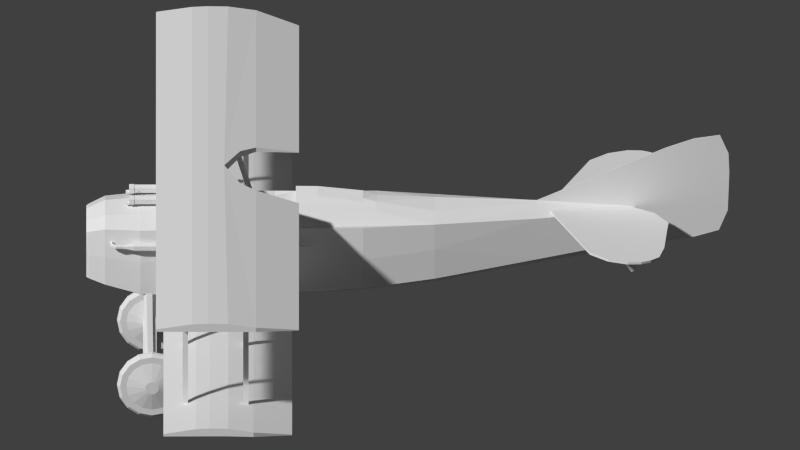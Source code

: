 # Source: SpadXIII.blend  (saved by Blender 2.78.0; exported with 4.5.12 LTS)
import bpy
from mathutils import Matrix  # noqa: F401  (used for matrix-valued properties, if any)

bpy.ops.wm.read_factory_settings(use_empty=True)
scene = bpy.context.scene
scene.name = 'Scene'

# ---- collections
col_collection_1 = bpy.data.collections.new('Collection 1'); scene.collection.children.link(col_collection_1)

# ---- materials (node trees are filled in below, after node groups)
mat_material = bpy.data.materials.new('Material')
mat_material.alpha_threshold = 0.0
mat_material.use_transparent_shadow = False
mat_material.roughness = 0.5

# ---- material node trees

# ---- world
world_world = bpy.data.worlds.new('World'); scene.world = world_world
world_world.color = (0.05088, 0.05088, 0.05088)
world_world.use_sun_shadow = False
world_world.sun_shadow_jitter_overblur = 0.0
world_world.cycles.sampling_method = 'NONE'
world_world.cycles.sample_map_resolution = 256

# ---- cameras
cam_camera = bpy.data.cameras.new('Camera')
cam_camera.type = 'ORTHO'
cam_camera.clip_end = 100.0
cam_camera.lens = 35.0
cam_camera.sensor_width = 32.0
cam_camera.sensor_height = 18.0
cam_camera.ortho_scale = 9.7
cam_camera.display_size = 2.0
cam_camera.dof.focus_distance = 0.0
cam_camera.dof.aperture_fstop = 128.0
cam_camera.dof.aperture_blades = 6

# ---- meshes
me_circle_002 = bpy.data.meshes.new('Circle.002')
me_circle_002.from_pydata([(0.0, 1.0, 0.04209), (0.0, -1.0, 0.04209), (0.5, -0.866, 0.04209), (0.866, -0.685, 0.04209), (0.8861, -4.441e-07, 0.04209), (0.866, 0.685, 0.04209), (0.5, 0.866, 0.04209), (0.0, 1.0, 1.032), (0.0, -1.0, 1.032), (0.5, -0.866, 1.032), (0.866, -0.685, 1.032), (0.8861, -5.189e-07, 1.032), (0.866, 0.685, 1.032), (0.5, 0.866, 1.032), (6.278e-09, 0.9766, 1.809), (0.0, -0.9536, 1.809), (0.5, -0.8243, 1.809), (0.866, -0.6496, 1.809), (0.8861, 0.01148, 1.809), (0.866, 0.6726, 1.809), (0.5, 0.8473, 1.809), (0.0, 0.9139, 2.479), (-1.17e-07, -0.7685, 2.479), (0.4358, -0.6558, 2.479), (0.7548, -0.5035, 2.479), (0.7723, 0.0727, 2.479), (0.7548, 0.6489, 2.479), (0.4358, 0.8012, 2.479), (2.11e-08, 0.7654, 2.785), (-8.968e-08, -0.6506, 2.785), (0.3668, -0.5558, 2.785), (0.6353, -0.4276, 2.785), (0.65, 0.05739, 2.785), (0.6353, 0.5424, 2.785), (0.3668, 0.6706, 2.785), (2.189e-08, 0.7288, 2.835), (-8.375e-08, -0.6216, 2.835), (0.3498, -0.5312, 2.835), (0.6059, -0.409, 2.835), (0.6199, 0.05357, 2.835), (0.6059, 0.5161, 2.835), (0.3498, 0.6383, 2.835), (2.573e-08, 0.6837, 2.791), (-7.285e-08, -0.5765, 2.791), (0.3264, -0.4921, 2.791), (0.5654, -0.3781, 2.791), (0.5785, 0.05357, 2.791), (0.5654, 0.4852, 2.791), (0.3264, 0.5992, 2.791), (0.0, 1.017, -1.136), (0.0, -0.943, -1.136), (0.4811, -0.7998, -1.136), (0.8332, -0.6062, -1.136), (0.8525, 0.008298, -1.136), (0.8332, 0.6802, -1.136), (0.4811, 0.8738, -1.136), (0.0, -0.9177, -1.542), (0.4816, -0.7763, -1.542), (0.8341, -0.5852, -1.542), (0.8534, 0.01978, -1.542), (0.8341, 0.6822, -1.542), (0.4816, 0.8732, -1.542), (0.0, -0.8687, -2.41), (0.4634, -0.7359, -2.41), (0.8082, -0.5565, -2.41), (0.827, 0.04592, -2.41), (0.8082, 0.7058, -2.41), (0.4634, 0.8852, -2.41), (0.0, 0.9752, -3.765), (0.0, -0.7303, -3.765), (0.3789, -0.605, -3.765), (0.6619, -0.4231, -3.765), (0.6773, 0.183, -3.765), (0.6619, 0.7066, -3.765), (0.3789, 0.8609, -3.765), (0.0, 0.7919, -7.575), (0.0, -0.05116, -7.575), (0.0247, -0.0383, -7.575), (0.02993, 0.08161, -7.575), (0.03075, 0.3704, -7.575), (0.02993, 0.6591, -7.575), (0.02603, 0.7354, -7.575), (0.4481, 0.8855, -2.656), (0.0, 1.022, -2.656), (0.7817, 0.7109, -2.656), (0.7999, 0.04592, -2.656), (0.7817, -0.5394, -2.656), (0.4481, -0.7142, -2.656), (0.0, -0.8437, -2.656), (0.196, 0.7962, -5.729), (0.0, 0.9113, -5.729), (0.3408, 0.6821, -5.729), (0.3487, 0.2796, -5.729), (0.3408, -0.1629, -5.729), (0.196, -0.2904, -5.729), (0.0, -0.3802, -5.729), (0.236, 0.9743, 0.04209), (0.09592, 0.9743, 1.032), (0.09592, 0.9518, 1.809), (0.0836, 0.8923, 2.479), (0.07037, 0.7472, 2.785), (0.0671, 0.7114, 2.835), (0.06262, 0.6675, 2.791), (0.2478, 0.9895, -1.136), (0.2479, 0.9875, -1.542), (0.2444, 0.9925, -2.41), (0.07269, 0.9532, -3.765), (0.01211, 0.7811, -7.575), (0.2415, 0.9961, -2.656), (0.03759, 0.8892, -5.729), (0.005917, 0.5747, -8.676), (0.005917, 0.9855, -8.679), (0.005917, 1.396, -8.682), (0.005917, 1.807, -8.685), (0.005917, 2.2, -8.688), (0.0, 2.2, -8.688), (0.005917, 0.1457, -8.673), (0.0, 0.1457, -8.673), (0.0, 0.06771, -8.143), (0.0, 2.009, -8.153), (0.005917, 2.009, -8.153), (0.005917, 0.06771, -8.143), (0.0, -0.126, -5.67), (0.0, 0.8943, -5.667), (0.005917, -0.126, -5.67), (0.005917, 0.8943, -5.667), (0.005917, 2.272, -9.172), (0.005917, 0.2894, -9.151), (0.005917, 1.548, -7.107), (0.005917, -0.1124, -7.11), (0.0, 2.272, -9.172), (0.0, 0.2894, -9.151), (0.0, 1.548, -7.107), (0.0, -0.1124, -7.11), (0.0, 0.7355, -5.963), (0.0, 0.7807, -5.963), (0.7362, 0.7355, -8.198), (0.7362, 0.7807, -8.198), (0.2023, 0.7355, -5.963), (0.2023, 0.7807, -5.963), (2.278, 0.7355, -8.023), (2.278, 0.7807, -8.023), (0.0, 0.7807, -6.746), (0.0, 0.7355, -6.746), (2.069, 0.7807, -6.704), (2.069, 0.7355, -6.704), (0.0, 0.7807, -7.051), (2.382, 0.7355, -7.051), (0.0, 0.7355, -7.051), (2.382, 0.7807, -7.051), (0.0, 0.7807, -7.42), (2.512, 0.7355, -7.42), (0.0, 0.7355, -7.42), (2.512, 0.7807, -7.42), (0.3019, 0.7807, -7.928), (2.422, 0.7355, -7.862), (0.3019, 0.7355, -7.928), (2.422, 0.7807, -7.862), (0.06159, 0.7355, -7.567), (2.503, 0.7807, -7.683), (0.06159, 0.7807, -7.567), (2.503, 0.7355, -7.683), (1.114, 0.7807, -8.167), (1.492, 0.7807, -8.142), (1.867, 0.7807, -8.116), (1.867, 0.7355, -8.116), (1.492, 0.7355, -8.142), (1.114, 0.7355, -8.167), (0.1493, 0.7807, -5.963), (0.09874, 0.7807, -5.963), (0.04816, 0.7807, -5.963), (0.04816, 0.7355, -5.963), (0.09874, 0.7355, -5.963), (0.1493, 0.7355, -5.963), (1.527, 0.7807, -6.715), (1.01, 0.7807, -6.725), (0.4925, 0.7807, -6.736), (0.4925, 0.7355, -6.736), (1.01, 0.7355, -6.725), (1.527, 0.7355, -6.715), (1.758, 0.7807, -7.051), (1.163, 0.7807, -7.051), (0.5672, 0.7807, -7.051), (0.5672, 0.7355, -7.051), (1.163, 0.7355, -7.051), (1.758, 0.7355, -7.051), (1.854, 0.7807, -7.42), (1.226, 0.7807, -7.42), (0.5981, 0.7807, -7.42), (0.5981, 0.7355, -7.42), (1.226, 0.7355, -7.42), (1.854, 0.7355, -7.42), (1.867, 0.7807, -7.879), (1.337, 0.7807, -7.896), (0.8067, 0.7807, -7.913), (0.8067, 0.7355, -7.913), (1.337, 0.7355, -7.896), (1.867, 0.7355, -7.879), (0.6428, 0.7355, -7.595), (1.253, 0.7355, -7.624), (1.863, 0.7355, -7.653), (1.863, 0.7807, -7.653), (1.253, 0.7807, -7.624), (0.6428, 0.7807, -7.595), (0.0, 1.638, -8.151), (0.0, 1.249, -8.149), (0.0, 0.8612, -8.147), (0.0, 0.473, -8.145), (0.005917, 1.638, -8.151), (0.005917, 1.249, -8.149), (0.005917, 0.8612, -8.147), (0.005917, 0.473, -8.145), (0.0, 1.807, -8.685), (0.0, 1.396, -8.682), (0.0, 0.9855, -8.679), (0.0, 0.5747, -8.676), (0.005917, 1.893, -9.333), (0.005917, 1.496, -9.349), (0.005917, 1.1, -9.344), (0.005917, 0.7033, -9.32), (0.0, 1.893, -9.333), (0.0, 1.496, -9.349), (0.0, 1.1, -9.344), (0.0, 0.7033, -9.32), (0.0, 0.2259, -7.109), (0.0, 0.5602, -7.109), (0.0, 0.8945, -7.108), (0.0, 1.229, -7.107), (0.005917, 1.229, -7.107), (0.005917, 0.8945, -7.108), (0.005917, 0.5602, -7.109), (0.005917, 0.2259, -7.109), (0.0, 0.087, -5.669), (0.0, 0.2911, -5.669), (0.0, 0.4951, -5.668), (0.0, 0.6992, -5.667), (0.005917, 0.6992, -5.667), (0.005917, 0.4951, -5.668), (0.005917, 0.2911, -5.669), (0.005917, 0.087, -5.669), (0.0, -0.5254, -7.593), (0.0, -0.5859, -7.487), (0.01313, -0.5818, -7.494), (0.02686, -0.5708, -7.514), (0.03499, -0.5556, -7.54), (0.02686, -0.5405, -7.566), (0.01313, -0.5295, -7.586), (0.0, 0.2165, -7.137), (0.0, 0.1362, -6.997), (0.02312, 0.1416, -7.007), (0.04416, 0.1563, -7.032), (0.05497, 0.1764, -7.067), (0.04416, 0.1965, -7.102), (0.02312, 0.2112, -7.128), (0.002733, -0.587, -7.539), (0.0, -0.5877, -7.538), (0.007748, -0.5839, -7.544), (0.0101, -0.5795, -7.552), (0.007748, -0.5751, -7.559), (0.002733, -0.5719, -7.565), (0.0, -0.5712, -7.566), (0.0, 1.208, -1.135), (0.0, 1.205, -1.541), (0.0, 1.114, -2.41), (0.0, 1.024, -2.655), (0.1695, 1.084, -1.135), (0.1696, 1.082, -1.541), (0.1661, 1.029, -2.41), (0.1632, 1.006, -2.655), (0.4874, 0.8798, -0.7435), (0.4937, 0.8773, -0.3507), (0.2179, -0.6635, 1.374), (0.2179, -0.7124, 1.374), (0.8441, 0.6838, -0.7435), (0.8551, 0.6854, -0.3507), (0.8637, 0.005532, -0.7435), (0.8749, 0.002766, -0.3507), (0.8441, -0.6325, -0.7435), (0.8551, -0.6588, -0.3507), (0.4874, -0.8219, -0.7435), (0.4937, -0.8439, -0.3507), (0.0, -0.962, -0.7435), (0.0, -0.981, -0.3507), (0.2966, 0.866, -0.3507), (0.3211, 0.8609, -0.7435), (0.0, 0.4322, -0.7491), (0.0, 0.5615, -1.142), (0.0, 0.5444, 0.03655), (0.1991, 0.5187, 0.03655), (0.2109, 0.534, -1.142), (0.2841, 0.4053, -0.7491), (0.0, 0.4265, -0.3563), (0.2596, 0.4104, -0.3563), (0.2179, -0.8252, -1.064), (0.2179, -0.8111, -1.064), (7.112, -0.7124, 1.374), (7.112, -0.6635, 1.374), (6.818, -0.8252, -1.064), (6.818, -0.8111, -1.064), (0.2179, -0.56, 0.7587), (0.2179, -0.5518, 0.1439), (0.2179, -0.63, -0.3332), (0.2179, -0.7208, -0.3332), (0.2179, -0.7089, 0.1439), (0.2179, -0.7088, 0.7587), (7.112, -0.63, -0.3332), (7.112, -0.5518, 0.1439), (7.112, -0.56, 0.7587), (7.112, -0.7088, 0.7587), (7.112, -0.7089, 0.1439), (7.112, -0.7208, -0.3332), (0.2179, -0.5459, 0.4906), (0.2179, -0.7082, 0.4906), (7.112, -0.5459, 0.4906), (7.112, -0.7082, 0.4906), (0.0, 1.527, 1.516), (0.0, 1.479, 1.516), (1.145, 1.366, -1.194), (1.145, 1.38, -1.194), (7.112, 1.479, 1.516), (7.112, 1.527, 1.516), (6.818, 1.366, -1.194), (6.818, 1.38, -1.194), (0.0, 1.631, 0.8323), (0.0, 1.639, 0.2216), (0.964, 1.561, -0.3813), (0.964, 1.47, -0.3813), (0.0, 1.482, 0.2216), (0.0, 1.482, 0.8323), (7.112, 1.561, -0.3813), (7.112, 1.639, 0.149), (7.112, 1.631, 0.8323), (7.112, 1.482, 0.8323), (7.112, 1.482, 0.149), (7.112, 1.47, -0.3813), (0.0, 1.645, 0.5343), (0.0, 1.483, 0.5343), (7.112, 1.645, 0.5343), (7.112, 1.483, 0.5343), (5.832, -0.6393, 1.009), (5.832, 1.54, 1.009), (5.832, -0.6393, 0.9074), (5.832, 1.54, 0.9074), (5.892, -0.6393, 1.009), (5.892, 1.54, 1.009), (5.892, -0.6393, 0.9074), (5.892, 1.54, 0.9074), (5.832, -0.6393, -0.1387), (5.832, 1.54, -0.1387), (5.832, -0.6393, -0.2404), (5.832, 1.54, -0.2404), (5.892, -0.6393, -0.1387), (5.892, 1.54, -0.1387), (5.892, -0.6393, -0.2404), (5.892, 1.54, -0.2404), (3.188, -0.6393, 1.009), (3.188, 1.54, 1.009), (3.188, -0.6393, 0.9074), (3.188, 1.54, 0.9074), (3.248, -0.6393, 1.009), (3.248, 1.54, 1.009), (3.248, -0.6393, 0.9074), (3.248, 1.54, 0.9074), (3.188, -0.6393, -0.1387), (3.188, 1.54, -0.1387), (3.188, -0.6393, -0.2404), (3.188, 1.54, -0.2404), (3.248, -0.6393, -0.1387), (3.248, 1.54, -0.1387), (3.248, -0.6393, -0.2404), (3.248, 1.54, -0.2404), (0.7517, 0.67, 0.9061), (0.7517, 1.54, 1.169), (0.7517, 0.67, 0.8045), (0.7517, 1.54, 1.068), (0.8118, 0.67, 0.9061), (0.8118, 1.54, 1.169), (0.8118, 0.67, 0.8045), (0.8118, 1.54, 1.068), (0.7517, 0.67, -0.2391), (0.7517, 1.54, 0.02416), (0.7517, 0.67, -0.3408), (0.7517, 1.54, -0.0775), (0.8118, 0.67, -0.2391), (0.8118, 1.54, 0.02416), (0.8118, 0.67, -0.3408), (0.8118, 1.54, -0.0775), (0.7517, 1.54, 1.187), (0.7517, 0.67, 1.45), (0.7517, 1.54, 1.085), (0.7517, 0.67, 1.348), (0.8118, 1.54, 1.187), (0.8118, 0.67, 1.45), (0.8118, 1.54, 1.085), (0.8118, 0.67, 1.348), (1.277, -2.231, 1.514), (1.227, -2.245, 1.564), (1.227, -2.245, 1.663), (1.277, -2.231, 1.713), (1.327, -2.216, 1.663), (1.327, -2.216, 1.564), (0.7245, -0.3409, 1.533), (0.6744, -0.3554, 1.588), (0.6744, -0.3554, 1.7), (0.7245, -0.3409, 1.755), (0.7746, -0.3264, 1.7), (0.7746, -0.3264, 1.588), (1.294, -2.316, 1.455), (1.244, -2.295, 1.502), (1.244, -2.23, 1.577), (1.294, -2.187, 1.606), (1.344, -2.208, 1.559), (1.344, -2.273, 1.483), (0.7773, -0.622, -0.003229), (0.7271, -0.5968, 0.04841), (0.7271, -0.5245, 0.1328), (0.7773, -0.4773, 0.1656), (0.8274, -0.5025, 0.1139), (0.8274, -0.5748, 0.02953), (1.39, -2.267, 1.762), (1.39, -2.416, 1.676), (1.39, -2.416, 1.504), (1.39, -2.267, 1.417), (1.39, -2.117, 1.504), (1.39, -2.117, 1.676), (0.0, -2.267, 1.762), (0.0, -2.416, 1.676), (0.0, -2.416, 1.504), (0.0, -2.267, 1.417), (0.0, -2.117, 1.504), (0.0, -2.117, 1.676), (1.418, -2.267, 2.254), (1.418, -2.521, 2.203), (1.418, -2.736, 2.059), (1.418, -2.88, 1.844), (1.418, -2.93, 1.59), (1.418, -2.88, 1.336), (1.418, -2.736, 1.121), (1.418, -2.521, 0.9767), (1.418, -2.267, 0.9262), (1.418, -2.013, 0.9767), (1.418, -1.797, 1.121), (1.418, -1.653, 1.336), (1.418, -1.603, 1.59), (1.418, -1.653, 1.844), (1.418, -1.797, 2.059), (1.418, -2.013, 2.203), (1.489, -2.267, 2.254), (1.489, -2.521, 2.203), (1.489, -2.736, 2.059), (1.489, -2.88, 1.844), (1.489, -2.93, 1.59), (1.489, -2.88, 1.336), (1.489, -2.736, 1.121), (1.489, -2.521, 0.9767), (1.489, -2.267, 0.9262), (1.489, -2.013, 0.9767), (1.489, -1.797, 1.121), (1.489, -1.653, 1.336), (1.489, -1.603, 1.59), (1.489, -1.653, 1.844), (1.489, -1.797, 2.059), (1.489, -2.013, 2.203), (1.418, -2.521, 2.203), (1.418, -2.267, 2.254), (1.418, -2.736, 2.059), (1.418, -2.88, 1.844), (1.418, -2.93, 1.59), (1.418, -2.88, 1.336), (1.418, -2.736, 1.121), (1.418, -2.521, 0.9767), (1.418, -2.267, 0.9262), (1.418, -2.013, 0.9767), (1.418, -1.797, 1.121), (1.418, -1.653, 1.336), (1.418, -1.603, 1.59), (1.418, -1.653, 1.844), (1.418, -1.797, 2.059), (1.418, -2.013, 2.203), (1.489, -2.521, 2.203), (1.489, -2.267, 2.254), (1.489, -2.736, 2.059), (1.489, -2.88, 1.844), (1.489, -2.93, 1.59), (1.489, -2.88, 1.336), (1.489, -2.736, 1.121), (1.489, -2.521, 0.9767), (1.489, -2.267, 0.9262), (1.489, -2.013, 0.9767), (1.489, -1.797, 1.121), (1.489, -1.653, 1.336), (1.489, -1.603, 1.59), (1.489, -1.653, 1.844), (1.489, -1.797, 2.059), (1.489, -2.013, 2.203), (1.368, -2.498, 2.149), (1.368, -2.267, 2.196), (1.368, -2.695, 2.018), (1.368, -2.826, 1.822), (1.368, -2.872, 1.59), (1.368, -2.826, 1.358), (1.368, -2.695, 1.162), (1.368, -2.498, 1.03), (1.368, -2.267, 0.9842), (1.368, -2.035, 1.03), (1.368, -1.838, 1.162), (1.368, -1.707, 1.358), (1.368, -1.661, 1.59), (1.368, -1.707, 1.822), (1.368, -1.838, 2.018), (1.368, -2.035, 2.149), (1.538, -2.498, 2.149), (1.538, -2.267, 2.196), (1.538, -2.695, 2.018), (1.538, -2.826, 1.822), (1.538, -2.872, 1.59), (1.538, -2.826, 1.358), (1.538, -2.695, 1.162), (1.538, -2.498, 1.03), (1.538, -2.267, 0.9842), (1.538, -2.035, 1.03), (1.538, -1.838, 1.162), (1.538, -1.707, 1.358), (1.538, -1.661, 1.59), (1.538, -1.707, 1.822), (1.538, -1.838, 2.018), (1.538, -2.035, 2.149), (1.368, -2.452, 2.039), (1.368, -2.267, 2.076), (1.368, -2.61, 1.934), (1.368, -2.716, 1.776), (1.368, -2.752, 1.59), (1.368, -2.716, 1.404), (1.368, -2.61, 1.246), (1.368, -2.452, 1.141), (1.368, -2.267, 1.104), (1.368, -2.081, 1.141), (1.368, -1.923, 1.246), (1.368, -1.818, 1.404), (1.368, -1.781, 1.59), (1.368, -1.818, 1.776), (1.368, -1.923, 1.934), (1.368, -2.081, 2.039), (1.538, -2.452, 2.039), (1.538, -2.267, 2.076), (1.538, -2.61, 1.934), (1.538, -2.716, 1.776), (1.538, -2.752, 1.59), (1.538, -2.716, 1.404), (1.538, -2.61, 1.246), (1.538, -2.452, 1.141), (1.538, -2.267, 1.104), (1.538, -2.081, 1.141), (1.538, -1.923, 1.246), (1.538, -1.818, 1.404), (1.538, -1.781, 1.59), (1.538, -1.818, 1.776), (1.538, -1.923, 1.934), (1.538, -2.081, 2.039), (1.279, -2.315, 1.708), (1.279, -2.267, 1.717), (1.279, -2.357, 1.68), (1.279, -2.384, 1.639), (1.279, -2.394, 1.59), (1.279, -2.384, 1.541), (1.279, -2.357, 1.5), (1.279, -2.315, 1.472), (1.279, -2.267, 1.462), (1.279, -2.218, 1.472), (1.279, -2.176, 1.5), (1.279, -2.149, 1.541), (1.279, -2.139, 1.59), (1.279, -2.149, 1.639), (1.279, -2.176, 1.68), (1.279, -2.218, 1.708), (1.627, -2.315, 1.708), (1.627, -2.267, 1.717), (1.627, -2.357, 1.68), (1.627, -2.384, 1.639), (1.627, -2.394, 1.59), (1.627, -2.384, 1.541), (1.627, -2.357, 1.5), (1.627, -2.315, 1.472), (1.627, -2.267, 1.462), (1.627, -2.218, 1.472), (1.627, -2.176, 1.5), (1.627, -2.149, 1.541), (1.627, -2.139, 1.59), (1.627, -2.149, 1.639), (1.627, -2.176, 1.68), (1.627, -2.218, 1.708), (0.9572, 0.2937, 1.93), (1.031, 0.3363, 1.93), (1.031, 0.4213, 1.93), (0.9572, 0.4638, 1.93), (0.8836, 0.4213, 1.93), (0.8836, 0.3363, 1.93), (0.9572, 0.2937, -0.9517), (1.031, 0.3363, -0.9517), (1.031, 0.4213, -0.9517), (0.9572, 0.4638, -0.9517), (0.8836, 0.4213, -0.9517), (0.8836, 0.3363, -0.9517), (0.9572, 0.3544, -1.412), (0.9783, 0.3666, -1.412), (0.9783, 0.3909, -1.412), (0.9572, 0.4031, -1.412), (0.9362, 0.3909, -1.412), (0.9362, 0.3666, -1.412), (0.9572, 0.3373, 2.124), (0.9932, 0.358, 2.124), (0.9932, 0.3995, 2.124), (0.9572, 0.4203, 2.124), (0.9213, 0.3995, 2.124), (0.9213, 0.358, 2.124), (0.9572, 0.3373, 2.275), (0.9922, 0.358, 2.284), (0.9922, 0.3995, 2.284), (0.9572, 0.4203, 2.275), (0.9223, 0.3995, 2.267), (0.9223, 0.358, 2.267), (0.9092, 0.3373, 2.347), (0.9279, 0.358, 2.377), (0.9279, 0.3995, 2.377), (0.9092, 0.4203, 2.347), (0.8906, 0.3995, 2.316), (0.8906, 0.358, 2.316), (0.7391, 0.3373, 2.351), (0.7412, 0.358, 2.387), (0.7412, 0.3995, 2.387), (0.7391, 0.4203, 2.351), (0.737, 0.3995, 2.315), (0.737, 0.358, 2.315), (0.2523, 0.9394, 1.925), (0.3302, 0.9844, 1.925), (0.3302, 1.074, 1.925), (0.2523, 1.119, 1.925), (0.1745, 1.074, 1.925), (0.1745, 0.9844, 1.925), (0.2523, 0.9394, 1.091), (0.3302, 0.9844, 1.091), (0.3302, 1.074, 1.091), (0.2523, 1.119, 1.091), (0.1745, 1.074, 1.091), (0.1745, 0.9844, 1.091), (0.2523, 0.921, 1.056), (0.3461, 0.9752, 1.056), (0.3461, 1.083, 1.056), (0.2523, 1.138, 1.056), (0.1586, 1.083, 1.056), (0.1586, 0.9752, 1.056), (0.2523, 0.921, 0.7477), (0.3461, 0.9752, 0.7477), (0.3461, 1.083, 0.7477), (0.2523, 1.138, 0.7477), (0.1586, 1.083, 0.7477), (0.1586, 0.9752, 0.7477), (0.2523, 0.9597, 0.7215), (0.3126, 0.9945, 0.7215), (0.3126, 1.064, 0.7215), (0.2523, 1.099, 0.7215), (0.192, 1.064, 0.7215), (0.192, 0.9945, 0.7215), (0.2523, 0.9597, 0.2981), (0.3126, 0.9945, 0.2981), (0.3126, 1.064, 0.2981), (0.2523, 1.099, 0.2981), (0.192, 1.064, 0.2981), (0.192, 0.9945, 0.2981), (0.2523, 1.008, 1.958), (0.2183, 0.9886, 1.958), (0.2183, 0.9494, 1.958), (0.2523, 0.9297, 1.958), (0.2864, 0.9494, 1.958), (0.2864, 0.9886, 1.958), (0.2523, 1.008, 2.083), (0.2183, 0.9886, 2.083), (0.2183, 0.9494, 2.083), (0.2523, 0.9297, 2.083), (0.2864, 0.9494, 2.083), (0.2864, 0.9886, 2.083), (0.2523, 1.0, 2.088), (0.2253, 0.9846, 2.088), (0.2253, 0.9534, 2.088), (0.2523, 0.9377, 2.088), (0.2794, 0.9534, 2.088), (0.2794, 0.9846, 2.088), (0.2523, 0.9971, 1.984), (0.228, 0.9831, 1.984), (0.228, 0.9549, 1.984), (0.2523, 0.9409, 1.984), (0.2767, 0.9549, 1.984), (0.2767, 0.9831, 1.984), (0.2523, 0.9296, 1.929), (0.3387, 0.9794, 1.929), (0.3387, 1.079, 1.929), (0.2523, 1.129, 1.929), (0.166, 1.079, 1.929), (0.166, 0.9794, 1.929), (0.2523, 0.9296, 2.024), (0.3387, 0.9794, 2.024), (0.3387, 1.079, 2.024), (0.2523, 1.129, 2.024), (0.166, 1.079, 2.024), (0.166, 0.9794, 2.024), (0.7174, 1.6, -0.07986), (0.7174, 1.476, -0.07986), (7.112, 1.6, -0.1162), (7.112, 1.476, -0.1162), (0.3179, 1.169, -0.09004), (0.3188, 0.7601, 0.04546), (0.3257, 1.174, -0.07269), (0.3266, 0.7659, 0.06281), (0.2996, 1.171, -0.08261), (0.3005, 0.7625, 0.05289), (0.3074, 1.177, -0.06525), (0.3083, 0.7683, 0.07025), (0.3146, 1.184, -0.09353), (0.3225, 1.189, -0.07617), (0.2992, 1.176, -0.0839), (0.307, 1.181, -0.06655), (0.3045, 1.196, -0.09141), (0.3077, 1.201, -0.07188), (0.299, 1.177, -0.08514), (0.299, 1.184, -0.06626), (0.2609, 1.216, -0.06645), (0.2609, 1.222, -0.04757), (0.2571, 1.197, -0.06032), (0.2571, 1.203, -0.04144), (0.1809, 1.233, -0.03832), (0.1809, 1.24, -0.01944), (0.1799, 1.215, -0.03208), (0.1799, 1.221, -0.0132), (0.09102, 1.241, -0.02235), (0.09102, 1.247, -0.003468), (0.09119, 1.222, -0.0161), (0.09119, 1.228, 0.002779), (0.0, 1.243, -0.01551), (0.0, 1.249, 0.003375), (0.0, 1.224, -0.009261), (0.0, 1.23, 0.009622), (0.0, 1.184, 1.976), (0.0, 1.011, 1.976), (0.04361, 1.023, 1.976), (0.0752, 1.054, 1.976), (0.08676, 1.098, 1.976), (0.0752, 1.141, 1.976), (0.04361, 1.172, 1.976), (0.0, 1.179, 1.976), (0.0, 1.016, 1.976), (0.04113, 1.027, 1.976), (0.07091, 1.057, 1.976), (0.08181, 1.098, 1.976), (0.07091, 1.138, 1.976), (0.04113, 1.168, 1.976), (0.0, 1.184, 1.982), (0.0, 1.011, 1.982), (0.04361, 1.023, 1.982), (0.0752, 1.054, 1.982), (0.08676, 1.098, 1.982), (0.0752, 1.141, 1.982), (0.04361, 1.172, 1.982), (0.0, 1.179, 1.982), (0.0, 1.016, 1.982), (0.04113, 1.027, 1.982), (0.07091, 1.057, 1.982), (0.08181, 1.098, 1.982), (0.07091, 1.138, 1.982), (0.04113, 1.168, 1.982), (0.0, 1.087, 1.98), (0.005732, 1.088, 1.98), (0.009599, 1.092, 1.98), (0.01101, 1.098, 1.98), (0.009599, 1.103, 1.98), (0.005732, 1.107, 1.98), (0.0, 1.108, 1.98), (0.004159, 1.091, 1.98), (0.0, 1.09, 1.98), (0.006875, 1.094, 1.98), (0.007869, 1.098, 1.98), (0.006875, 1.101, 1.98), (0.004159, 1.104, 1.98), (0.0, 1.105, 1.98), (0.0, 1.087, 1.977), (0.005732, 1.088, 1.977), (0.009599, 1.092, 1.977), (0.01101, 1.098, 1.977), (0.009599, 1.103, 1.977), (0.005732, 1.107, 1.977), (0.0, 1.108, 1.977), (0.004159, 1.091, 1.977), (0.0, 1.09, 1.977), (0.006875, 1.094, 1.977), (0.007869, 1.098, 1.977), (0.006875, 1.101, 1.977), (0.004159, 1.104, 1.977), (0.0, 1.105, 1.977), (0.0, 1.089, 1.98), (0.08286, 1.1, 1.978), (0.08286, 1.096, 1.978), (0.08286, 1.1, 1.98), (0.08286, 1.096, 1.98), (0.00909, 1.1, 1.978), (0.00909, 1.096, 1.978), (0.00909, 1.1, 1.98), (0.00909, 1.096, 1.98), (0.002462, 1.089, 1.98), (0.0, 1.089, 1.978), (0.002462, 1.089, 1.978), (0.0, 0.9447, 1.98), (0.002462, 0.9447, 1.98), (0.0, 0.9447, 1.978), (0.002462, 0.9447, 1.978), (0.0, 1.18, 1.98), (0.002462, 1.18, 1.98), (0.0, 1.18, 1.978), (0.002462, 1.18, 1.978), (0.0, 1.107, 1.98), (0.002462, 1.107, 1.98), (0.0, 1.107, 1.978), (0.002462, 1.107, 1.978)], [], [(96, 97, 13, 6), (6, 13, 12, 5), (5, 12, 11, 4), (4, 11, 10, 3), (3, 10, 9, 2), (2, 9, 8, 1), (97, 98, 20, 13), (13, 20, 19, 12), (12, 19, 18, 11), (11, 18, 17, 10), (10, 17, 16, 9), (9, 16, 15, 8), (98, 99, 27, 20), (20, 27, 26, 19), (19, 26, 25, 18), (18, 25, 24, 17), (17, 24, 23, 16), (16, 23, 22, 15), (99, 100, 34, 27), (27, 34, 33, 26), (26, 33, 32, 25), (25, 32, 31, 24), (24, 31, 30, 23), (23, 30, 29, 22), (100, 101, 41, 34), (34, 41, 40, 33), (33, 40, 39, 32), (32, 39, 38, 31), (31, 38, 37, 30), (30, 37, 36, 29), (101, 102, 48, 41), (41, 48, 47, 40), (40, 47, 46, 39), (39, 46, 45, 38), (38, 45, 44, 37), (37, 44, 43, 36), (44, 45, 46, 47, 48, 102, 42, 43), (103, 289, 290, 284), (273, 54, 55, 269), (275, 53, 54, 273), (277, 52, 53, 275), (279, 51, 52, 277), (281, 50, 51, 279), (108, 268, 267, 105), (54, 60, 61, 55), (53, 59, 60, 54), (52, 58, 59, 53), (51, 57, 58, 52), (50, 56, 57, 51), (105, 267, 266, 104), (60, 66, 67, 61), (59, 65, 66, 60), (58, 64, 65, 59), (57, 63, 64, 58), (56, 62, 63, 57), (108, 106, 68, 83), (84, 73, 74, 82), (85, 72, 73, 84), (86, 71, 72, 85), (87, 70, 71, 86), (88, 69, 70, 87), (107, 109, 90, 75), (91, 80, 81, 89), (92, 79, 80, 91), (93, 78, 79, 92), (94, 77, 78, 93), (95, 76, 77, 94), (62, 88, 87, 63), (63, 87, 86, 64), (64, 86, 85, 65), (65, 85, 84, 66), (66, 84, 82, 67), (104, 266, 265, 103), (77, 78, 79, 80, 81, 107, 75, 76), (69, 95, 94, 70), (70, 94, 93, 71), (71, 93, 92, 72), (72, 92, 91, 73), (73, 91, 89, 74), (106, 109, 90, 68), (74, 89, 109, 106), (67, 82, 108, 105), (89, 81, 107, 109), (82, 74, 106, 108), (61, 67, 105, 104), (55, 61, 104, 103), (269, 55, 103, 284), (35, 42, 102, 101), (28, 35, 101, 100), (21, 28, 100, 99), (14, 21, 99, 98), (7, 14, 98, 97), (0, 7, 97, 96), (128, 120, 119, 132), (224, 207, 118, 133), (133, 118, 121, 129), (133, 129, 124, 122), (215, 223, 131, 117), (223, 219, 127, 131), (211, 231, 129, 121), (110, 211, 121, 116), (228, 128, 125, 236), (114, 126, 130, 115), (224, 133, 122, 232), (118, 117, 116, 121), (128, 132, 123, 125), (239, 232, 122, 124), (117, 131, 127, 116), (154, 137, 136, 156), (164, 141, 140, 165), (144, 139, 138, 145), (170, 135, 134, 171), (197, 165, 140, 155), (194, 162, 137, 154), (170, 176, 142, 135), (173, 179, 145, 138), (149, 144, 145, 147), (135, 142, 143, 134), (153, 149, 147, 151), (176, 182, 146, 142), (179, 185, 147, 145), (142, 146, 148, 143), (159, 153, 151, 161), (182, 188, 150, 146), (185, 191, 151, 147), (146, 150, 152, 148), (141, 157, 155, 140), (203, 194, 154, 160), (200, 197, 155, 161), (160, 154, 156, 158), (150, 160, 158, 152), (191, 200, 161, 151), (188, 203, 160, 150), (157, 159, 161, 155), (153, 159, 201, 186), (186, 201, 202, 187), (187, 202, 203, 188), (152, 158, 198, 189), (189, 198, 199, 190), (190, 199, 200, 191), (158, 156, 195, 198), (198, 195, 196, 199), (199, 196, 197, 200), (159, 157, 192, 201), (201, 192, 193, 202), (202, 193, 194, 203), (148, 152, 189, 183), (183, 189, 190, 184), (184, 190, 191, 185), (149, 153, 186, 180), (180, 186, 187, 181), (181, 187, 188, 182), (143, 148, 183, 177), (177, 183, 184, 178), (178, 184, 185, 179), (144, 149, 180, 174), (174, 180, 181, 175), (175, 181, 182, 176), (134, 143, 177, 171), (171, 177, 178, 172), (172, 178, 179, 173), (139, 144, 174, 168), (168, 174, 175, 169), (169, 175, 176, 170), (157, 141, 164, 192), (192, 164, 163, 193), (193, 163, 162, 194), (156, 136, 167, 195), (195, 167, 166, 196), (196, 166, 165, 197), (139, 168, 173, 138), (168, 169, 172, 173), (169, 170, 171, 172), (137, 162, 167, 136), (162, 163, 166, 167), (163, 164, 165, 166), (120, 114, 115, 119), (219, 110, 116, 127), (207, 215, 117, 118), (119, 115, 212, 204), (204, 212, 213, 205), (205, 213, 214, 206), (206, 214, 215, 207), (126, 114, 113, 216), (216, 113, 112, 217), (217, 112, 111, 218), (218, 111, 110, 219), (125, 123, 235, 236), (236, 235, 234, 237), (237, 234, 233, 238), (238, 233, 232, 239), (132, 227, 235, 123), (227, 226, 234, 235), (226, 225, 233, 234), (225, 224, 232, 233), (129, 231, 239, 124), (231, 230, 238, 239), (230, 229, 237, 238), (229, 228, 236, 237), (114, 120, 208, 113), (113, 208, 209, 112), (112, 209, 210, 111), (111, 210, 211, 110), (120, 128, 228, 208), (208, 228, 229, 209), (209, 229, 230, 210), (210, 230, 231, 211), (130, 126, 216, 220), (220, 216, 217, 221), (221, 217, 218, 222), (222, 218, 219, 223), (115, 130, 220, 212), (212, 220, 221, 213), (213, 221, 222, 214), (214, 222, 223, 215), (132, 119, 204, 227), (227, 204, 205, 226), (226, 205, 206, 225), (225, 206, 207, 224), (240, 247, 253, 246), (246, 253, 252, 245), (245, 252, 251, 244), (244, 251, 250, 243), (243, 250, 249, 242), (242, 249, 248, 241), (254, 255, 260, 259, 258, 257, 256), (254, 242, 241, 255), (256, 243, 242, 254), (257, 244, 243, 256), (258, 245, 244, 257), (259, 246, 245, 258), (260, 240, 246, 259), (255, 260, 240, 241), (265, 266, 262, 261), (266, 267, 263, 262), (267, 268, 264, 263), (83, 108, 268, 264), (103, 265, 261, 49), (6, 270, 283, 96), (270, 269, 284, 283), (1, 282, 280, 2), (282, 281, 279, 280), (2, 280, 278, 3), (280, 279, 277, 278), (3, 278, 276, 4), (278, 277, 275, 276), (4, 276, 274, 5), (276, 275, 273, 274), (5, 274, 270, 6), (274, 273, 269, 270), (283, 292, 288, 96), (284, 290, 292, 283), (290, 289, 286, 285), (288, 292, 291, 287), (292, 290, 285, 291), (49, 286, 289, 103), (96, 288, 287, 0), (329, 322, 318, 325), (294, 298, 297, 293), (307, 296, 295, 308), (296, 271, 272, 295), (302, 293, 297, 310), (305, 298, 294, 301), (296, 307, 299, 271), (313, 306, 300, 311), (306, 305, 301, 300), (272, 304, 308, 295), (312, 303, 309, 314), (303, 302, 310, 309), (298, 305, 310, 297), (305, 306, 309, 310), (313, 307, 308, 314), (326, 317, 321, 334), (320, 315, 316, 319), (331, 320, 319, 332), (318, 322, 321, 317), (306, 313, 314, 309), (304, 312, 314, 308), (307, 313, 311, 299), (320, 331, 323, 315), (337, 330, 324, 335), (707, 329, 325, 705), (316, 328, 332, 319), (336, 327, 333, 338), (706, 326, 334, 708), (322, 329, 334, 321), (707, 330, 333, 708), (337, 331, 332, 338), (330, 337, 338, 333), (328, 336, 338, 332), (331, 337, 335, 323), (340, 342, 341, 339), (342, 346, 345, 341), (346, 344, 343, 345), (344, 340, 339, 343), (339, 341, 345, 343), (344, 346, 342, 340), (348, 350, 349, 347), (350, 354, 353, 349), (354, 352, 351, 353), (352, 348, 347, 351), (347, 349, 353, 351), (352, 354, 350, 348), (356, 358, 357, 355), (358, 362, 361, 357), (362, 360, 359, 361), (360, 356, 355, 359), (355, 357, 361, 359), (360, 362, 358, 356), (364, 366, 365, 363), (366, 370, 369, 365), (370, 368, 367, 369), (368, 364, 363, 367), (363, 365, 369, 367), (368, 370, 366, 364), (372, 374, 373, 371), (374, 378, 377, 373), (378, 376, 375, 377), (376, 372, 371, 375), (371, 373, 377, 375), (376, 378, 374, 372), (380, 382, 381, 379), (382, 386, 385, 381), (386, 384, 383, 385), (384, 380, 379, 383), (379, 381, 385, 383), (384, 386, 382, 380), (388, 387, 389, 390), (390, 389, 393, 394), (394, 393, 391, 392), (392, 391, 387, 388), (387, 389, 393, 391), (392, 394, 390, 388), (395, 401, 406, 400), (400, 406, 405, 399), (399, 405, 404, 398), (398, 404, 403, 397), (397, 403, 402, 396), (396, 402, 401, 395), (407, 413, 418, 412), (412, 418, 417, 411), (411, 417, 416, 410), (410, 416, 415, 409), (409, 415, 414, 408), (408, 414, 413, 407), (419, 424, 430, 425), (424, 423, 429, 430), (423, 422, 428, 429), (422, 421, 427, 428), (421, 420, 426, 427), (420, 419, 425, 426), (435, 451, 450, 434), (446, 462, 461, 445), (433, 449, 448, 432), (444, 460, 459, 443), (442, 458, 457, 441), (440, 456, 455, 439), (438, 454, 453, 437), (436, 452, 451, 435), (431, 447, 462, 446), (434, 450, 449, 433), (445, 461, 460, 444), (432, 448, 447, 431), (443, 442, 458, 459), (441, 457, 456, 440), (439, 455, 454, 438), (437, 453, 452, 436), (434, 435, 467, 466), (457, 456, 488, 489), (559, 561, 562, 563, 564, 565, 566, 567, 568, 569, 570, 571, 572, 573, 574, 560), (575, 577, 578, 579, 580, 581, 582, 583, 584, 585, 586, 587, 588, 589, 590, 576), (445, 446, 478, 477), (455, 454, 486, 487), (432, 433, 465, 463), (443, 444, 476, 475), (453, 452, 484, 485), (441, 442, 474, 473), (462, 461, 493, 494), (451, 450, 482, 483), (439, 440, 472, 471), (460, 459, 491, 492), (449, 448, 479, 481), (437, 438, 470, 469), (458, 457, 489, 490), (435, 436, 468, 467), (446, 431, 464, 478), (456, 455, 487, 488), (433, 434, 466, 465), (444, 445, 477, 476), (454, 453, 485, 486), (431, 432, 463, 464), (442, 443, 475, 474), (447, 462, 494, 480), (452, 451, 483, 484), (440, 441, 473, 472), (461, 460, 492, 493), (450, 449, 481, 482), (438, 439, 471, 470), (459, 458, 490, 491), (448, 447, 480, 479), (436, 437, 469, 468), (495, 463, 464, 496), (497, 465, 463, 495), (498, 466, 465, 497), (499, 467, 466, 498), (500, 468, 467, 499), (501, 469, 468, 500), (502, 470, 469, 501), (503, 471, 470, 502), (504, 472, 471, 503), (505, 473, 472, 504), (506, 474, 473, 505), (507, 475, 474, 506), (508, 476, 475, 507), (509, 477, 476, 508), (510, 478, 477, 509), (496, 464, 478, 510), (512, 480, 479, 511), (511, 479, 481, 513), (513, 481, 482, 514), (514, 482, 483, 515), (515, 483, 484, 516), (516, 484, 485, 517), (517, 485, 486, 518), (518, 486, 487, 519), (519, 487, 488, 520), (520, 488, 489, 521), (521, 489, 490, 522), (522, 490, 491, 523), (523, 491, 492, 524), (524, 492, 493, 525), (525, 493, 494, 526), (526, 494, 480, 512), (527, 495, 496, 528), (529, 497, 495, 527), (530, 498, 497, 529), (531, 499, 498, 530), (532, 500, 499, 531), (533, 501, 500, 532), (534, 502, 501, 533), (535, 503, 502, 534), (536, 504, 503, 535), (537, 505, 504, 536), (538, 506, 505, 537), (539, 507, 506, 538), (540, 508, 507, 539), (541, 509, 508, 540), (542, 510, 509, 541), (528, 496, 510, 542), (544, 512, 511, 543), (543, 511, 513, 545), (545, 513, 514, 546), (546, 514, 515, 547), (547, 515, 516, 548), (548, 516, 517, 549), (549, 517, 518, 550), (550, 518, 519, 551), (551, 519, 520, 552), (552, 520, 521, 553), (553, 521, 522, 554), (554, 522, 523, 555), (555, 523, 524, 556), (556, 524, 525, 557), (557, 525, 526, 558), (558, 526, 512, 544), (559, 527, 528, 560), (561, 529, 527, 559), (562, 530, 529, 561), (563, 531, 530, 562), (564, 532, 531, 563), (565, 533, 532, 564), (566, 534, 533, 565), (567, 535, 534, 566), (568, 536, 535, 567), (569, 537, 536, 568), (570, 538, 537, 569), (571, 539, 538, 570), (572, 540, 539, 571), (573, 541, 540, 572), (574, 542, 541, 573), (560, 528, 542, 574), (576, 544, 543, 575), (575, 543, 545, 577), (577, 545, 546, 578), (578, 546, 547, 579), (579, 547, 548, 580), (580, 548, 549, 581), (581, 549, 550, 582), (582, 550, 551, 583), (583, 551, 552, 584), (584, 552, 553, 585), (585, 553, 554, 586), (586, 554, 555, 587), (587, 555, 556, 588), (588, 556, 557, 589), (589, 557, 558, 590), (590, 558, 544, 576), (591, 596, 602, 597), (596, 595, 601, 602), (595, 594, 600, 601), (594, 593, 599, 600), (593, 592, 598, 599), (592, 591, 597, 598), (597, 602, 608, 603), (602, 601, 607, 608), (601, 600, 606, 607), (600, 599, 605, 606), (599, 598, 604, 605), (598, 597, 603, 604), (596, 591, 609, 614), (595, 596, 614, 613), (594, 595, 613, 612), (593, 594, 612, 611), (592, 593, 611, 610), (591, 592, 610, 609), (614, 609, 615, 620), (613, 614, 620, 619), (612, 613, 619, 618), (611, 612, 618, 617), (610, 611, 617, 616), (609, 610, 616, 615), (620, 615, 621, 626), (619, 620, 626, 625), (618, 619, 625, 624), (617, 618, 624, 623), (616, 617, 623, 622), (615, 616, 622, 621), (626, 621, 627, 632), (625, 626, 632, 631), (624, 625, 631, 630), (623, 624, 630, 629), (622, 623, 629, 628), (621, 622, 628, 627), (633, 638, 644, 639), (638, 637, 643, 644), (637, 636, 642, 643), (636, 635, 641, 642), (635, 634, 640, 641), (634, 633, 639, 640), (639, 644, 650, 645), (644, 643, 649, 650), (643, 642, 648, 649), (642, 641, 647, 648), (641, 640, 646, 647), (640, 639, 645, 646), (645, 650, 656, 651), (650, 649, 655, 656), (649, 648, 654, 655), (648, 647, 653, 654), (647, 646, 652, 653), (646, 645, 651, 652), (651, 656, 662, 657), (656, 655, 661, 662), (655, 654, 660, 661), (654, 653, 659, 660), (653, 652, 658, 659), (652, 651, 657, 658), (657, 662, 668, 663), (662, 661, 667, 668), (661, 660, 666, 667), (660, 659, 665, 666), (659, 658, 664, 665), (658, 657, 663, 664), (664, 663, 668, 667, 666, 665), (638, 633, 693, 698), (669, 675, 680, 674), (674, 680, 679, 673), (673, 679, 678, 672), (672, 678, 677, 671), (671, 677, 676, 670), (670, 676, 675, 669), (670, 671, 672, 673, 674, 669), (675, 681, 686, 680), (680, 686, 685, 679), (679, 685, 684, 678), (678, 684, 683, 677), (677, 683, 682, 676), (676, 682, 681, 675), (681, 687, 692, 686), (686, 692, 691, 685), (685, 691, 690, 684), (684, 690, 689, 683), (683, 689, 688, 682), (682, 688, 687, 681), (698, 693, 699, 704), (637, 638, 698, 697), (636, 637, 697, 696), (635, 636, 696, 695), (634, 635, 695, 694), (633, 634, 694, 693), (700, 701, 702, 703, 704, 699), (697, 698, 704, 703), (696, 697, 703, 702), (695, 696, 702, 701), (694, 695, 701, 700), (693, 694, 700, 699), (329, 707, 708, 334), (327, 706, 708, 333), (330, 707, 705, 324), (706, 327, 324, 705), (705, 325, 326, 706), (317, 326, 325, 318), (710, 709, 711, 712), (712, 711, 715, 716), (716, 715, 713, 714), (714, 713, 709, 710), (713, 719, 717, 709), (714, 716, 712, 710), (719, 723, 721, 717), (715, 720, 719, 713), (711, 718, 720, 715), (709, 717, 718, 711), (723, 727, 725, 721), (720, 724, 723, 719), (718, 722, 724, 720), (717, 721, 722, 718), (727, 731, 729, 725), (724, 728, 727, 723), (722, 726, 728, 724), (721, 725, 726, 722), (731, 735, 733, 729), (728, 732, 731, 727), (726, 730, 732, 728), (725, 729, 730, 726), (735, 739, 737, 733), (732, 736, 735, 731), (730, 734, 736, 732), (729, 733, 734, 730), (736, 740, 739, 735), (734, 738, 740, 736), (733, 737, 738, 734), (749, 750, 743, 742), (750, 751, 744, 743), (751, 752, 745, 744), (752, 753, 746, 745), (753, 754, 747, 746), (754, 748, 741, 747), (763, 756, 757, 764), (764, 757, 758, 765), (765, 758, 759, 766), (766, 759, 760, 767), (767, 760, 761, 768), (768, 761, 755, 762), (749, 763, 764, 750), (746, 760, 759, 745), (750, 764, 765, 751), (747, 761, 760, 746), (751, 765, 766, 752), (741, 755, 761, 747), (752, 766, 767, 753), (753, 767, 768, 754), (743, 757, 756, 742), (754, 768, 762, 748), (744, 758, 757, 743), (745, 759, 758, 744), (791, 790, 784, 783), (777, 769, 770, 776), (776, 770, 771, 778), (778, 771, 772, 779), (779, 772, 773, 780), (780, 773, 774, 781), (781, 774, 775, 782), (790, 792, 785, 784), (792, 793, 786, 785), (793, 794, 787, 786), (794, 795, 788, 787), (795, 796, 789, 788), (807, 811, 809, 797), (812, 808, 806, 810), (807, 808, 812, 811), (772, 771, 785, 786), (777, 776, 790, 791), (773, 772, 786, 787), (776, 778, 792, 790), (774, 773, 787, 788), (778, 779, 793, 792), (775, 774, 788, 789), (779, 780, 794, 793), (780, 781, 795, 794), (770, 769, 783, 784), (781, 782, 796, 795), (771, 770, 784, 785), (799, 798, 800, 801), (801, 800, 804, 805), (805, 804, 802, 803), (803, 802, 798, 799), (798, 802, 804, 800), (803, 799, 801, 805), (797, 806, 808, 807), (811, 812, 810, 809), (809, 810, 806, 797), (815, 819, 817, 813), (820, 816, 814, 818), (815, 816, 820, 819), (813, 814, 816, 815), (819, 820, 818, 817), (817, 818, 814, 813)])
_uv = me_circle_002.uv_layers.new(name='UVMap')
_uv.uv.foreach_set('vector', [0.1247, 0.6277, 0.1248, 0.627, 0.1245, 0.627, 0.1245, 0.6277, 0.1245, 0.6277, 0.1245, 0.627, 0.1242, 0.627, 0.1242, 0.6277, 0.1236, 0.6277, 0.1236, 0.627, 0.1231, 0.627, 0.1231, 0.6277, 0.1231, 0.6277, 0.1231, 0.627, 0.1226, 0.627, 0.1226, 0.6277, 0.1242, 0.6277, 0.1242, 0.627, 0.124, 0.627, 0.124, 0.6277, 0.124, 0.6277, 0.124, 0.627, 0.1236, 0.627, 0.1236, 0.6277, 0.1248, 0.627, 0.1248, 0.6264, 0.1245, 0.6264, 0.1245, 0.627, 0.1245, 0.627, 0.1245, 0.6264, 0.1242, 0.6264, 0.1242, 0.627, 0.1236, 0.627, 0.1236, 0.6264, 0.1231, 0.6264, 0.1231, 0.627, 0.1231, 0.627, 0.1231, 0.6264, 0.1226, 0.6264, 0.1226, 0.627, 0.1242, 0.627, 0.1242, 0.6264, 0.124, 0.6264, 0.124, 0.627, 0.124, 0.627, 0.124, 0.6264, 0.1236, 0.6264, 0.1236, 0.627, 0.1248, 0.6264, 0.1248, 0.6259, 0.1246, 0.6259, 0.1245, 0.6264, 0.1245, 0.6264, 0.1246, 0.6259, 0.1243, 0.6259, 0.1242, 0.6264, 0.1236, 0.6264, 0.1236, 0.6259, 0.1232, 0.6259, 0.1231, 0.6264, 0.1231, 0.6264, 0.1232, 0.6259, 0.1227, 0.6259, 0.1226, 0.6264, 0.1242, 0.6264, 0.1242, 0.6259, 0.1239, 0.6259, 0.124, 0.6264, 0.124, 0.6264, 0.1239, 0.6259, 0.1236, 0.6259, 0.1236, 0.6264, 0.1248, 0.6259, 0.1248, 0.6257, 0.1246, 0.6257, 0.1246, 0.6259, 0.1246, 0.6259, 0.1246, 0.6257, 0.1244, 0.6257, 0.1243, 0.6259, 0.1236, 0.6259, 0.1235, 0.6257, 0.1232, 0.6257, 0.1232, 0.6259, 0.1232, 0.6259, 0.1232, 0.6257, 0.1228, 0.6257, 0.1227, 0.6259, 0.1242, 0.6259, 0.1241, 0.6257, 0.1239, 0.6257, 0.1239, 0.6259, 0.1239, 0.6259, 0.1239, 0.6257, 0.1236, 0.6257, 0.1236, 0.6259, 0.1248, 0.6257, 0.1248, 0.6257, 0.1246, 0.6257, 0.1246, 0.6257, 0.1246, 0.6257, 0.1246, 0.6257, 0.1244, 0.6257, 0.1244, 0.6257, 0.1235, 0.6257, 0.1235, 0.6257, 0.1232, 0.6257, 0.1232, 0.6257, 0.1232, 0.6257, 0.1232, 0.6257, 0.1228, 0.6257, 0.1228, 0.6257, 0.1241, 0.6257, 0.1241, 0.6257, 0.1239, 0.6257, 0.1239, 0.6257, 0.1239, 0.6257, 0.1239, 0.6257, 0.1236, 0.6257, 0.1236, 0.6257, 0.1188, 0.6319, 0.1188, 0.6318, 0.1186, 0.6318, 0.1186, 0.6318, 0.1186, 0.6318, 0.1186, 0.6318, 0.1184, 0.6317, 0.1184, 0.6317, 0.1184, 0.6317, 0.1184, 0.6317, 0.1184, 0.6314, 0.1184, 0.6314, 0.1184, 0.6314, 0.1184, 0.6314, 0.1184, 0.6311, 0.1184, 0.631, 0.1184, 0.631, 0.1184, 0.6311, 0.1186, 0.631, 0.1186, 0.631, 0.1186, 0.631, 0.1186, 0.631, 0.1188, 0.6309, 0.1188, 0.6309, 0.4559, 0.2813, 0.4558, 0.2813, 0.4557, 0.2817, 0.4558, 0.282, 0.4559, 0.2821, 0.4561, 0.2821, 0.4562, 0.2821, 0.4562, 0.2812, 0.1168, 0.6309, 0.1165, 0.6309, 0.1164, 0.6312, 0.1167, 0.6312, 0.1243, 0.6283, 0.1243, 0.6286, 0.1245, 0.6286, 0.1245, 0.6283, 0.1231, 0.6283, 0.1231, 0.6286, 0.1236, 0.6286, 0.1236, 0.6283, 0.1226, 0.6283, 0.1226, 0.6286, 0.1231, 0.6286, 0.1231, 0.6283, 0.124, 0.6283, 0.124, 0.6286, 0.1242, 0.6286, 0.1242, 0.6283, 0.1236, 0.6283, 0.1236, 0.6286, 0.124, 0.6286, 0.124, 0.6283, 0.1247, 0.6297, 0.1248, 0.6297, 0.1248, 0.6295, 0.1247, 0.6295, 0.1243, 0.6286, 0.1243, 0.6289, 0.1245, 0.6289, 0.1245, 0.6286, 0.1231, 0.6286, 0.1231, 0.6289, 0.1236, 0.6289, 0.1236, 0.6286, 0.1226, 0.6286, 0.1226, 0.6289, 0.1231, 0.6289, 0.1231, 0.6286, 0.124, 0.6286, 0.124, 0.6289, 0.1242, 0.6289, 0.1242, 0.6286, 0.1236, 0.6286, 0.1236, 0.6289, 0.124, 0.6289, 0.124, 0.6286, 0.1247, 0.6295, 0.1248, 0.6295, 0.1248, 0.6289, 0.1247, 0.6289, 0.1243, 0.6289, 0.1243, 0.6295, 0.1245, 0.6295, 0.1245, 0.6289, 0.1231, 0.6289, 0.1231, 0.6295, 0.1236, 0.6295, 0.1236, 0.6289, 0.1226, 0.6289, 0.1226, 0.6295, 0.1231, 0.6295, 0.1231, 0.6289, 0.124, 0.6289, 0.124, 0.6295, 0.1242, 0.6295, 0.1242, 0.6289, 0.1236, 0.6289, 0.1236, 0.6295, 0.124, 0.6295, 0.124, 0.6289, 0.1247, 0.6297, 0.1248, 0.6305, 0.1249, 0.6305, 0.1249, 0.6297, 0.1243, 0.6297, 0.1244, 0.6305, 0.1246, 0.6305, 0.1246, 0.6297, 0.1231, 0.6297, 0.1232, 0.6305, 0.1235, 0.6305, 0.1236, 0.6297, 0.1226, 0.6297, 0.1227, 0.6305, 0.1232, 0.6305, 0.1231, 0.6297, 0.1239, 0.6297, 0.1239, 0.6305, 0.1241, 0.6305, 0.1242, 0.6297, 0.1236, 0.6297, 0.1236, 0.6305, 0.1239, 0.6305, 0.1239, 0.6297, 0.1249, 0.6333, 0.1248, 0.632, 0.1249, 0.632, 0.1249, 0.6333, 0.1235, 0.632, 0.1235, 0.6333, 0.1235, 0.6333, 0.1236, 0.632, 0.1232, 0.632, 0.1233, 0.6333, 0.1235, 0.6333, 0.1235, 0.632, 0.1229, 0.632, 0.123, 0.6333, 0.1233, 0.6333, 0.1232, 0.632, 0.1228, 0.632, 0.123, 0.6333, 0.123, 0.6333, 0.1229, 0.632, 0.1236, 0.632, 0.1237, 0.6333, 0.1237, 0.6333, 0.1238, 0.632, 0.1236, 0.6295, 0.1236, 0.6297, 0.1239, 0.6297, 0.124, 0.6295, 0.124, 0.6295, 0.1239, 0.6297, 0.1242, 0.6297, 0.1242, 0.6295, 0.1226, 0.6295, 0.1226, 0.6297, 0.1231, 0.6297, 0.1231, 0.6295, 0.1231, 0.6295, 0.1231, 0.6297, 0.1236, 0.6297, 0.1236, 0.6295, 0.1243, 0.6295, 0.1243, 0.6297, 0.1246, 0.6297, 0.1245, 0.6295, 0.1166, 0.6335, 0.1165, 0.6335, 0.1165, 0.6338, 0.1166, 0.6338, 0.119, 0.6315, 0.119, 0.6314, 0.119, 0.6312, 0.119, 0.631, 0.119, 0.6309, 0.119, 0.6309, 0.119, 0.6309, 0.119, 0.6315, 0.1236, 0.6305, 0.1236, 0.632, 0.1238, 0.632, 0.1239, 0.6305, 0.1239, 0.6305, 0.1238, 0.632, 0.1239, 0.632, 0.1241, 0.6305, 0.1227, 0.6305, 0.1229, 0.632, 0.1232, 0.632, 0.1232, 0.6305, 0.1232, 0.6305, 0.1232, 0.632, 0.1235, 0.632, 0.1235, 0.6305, 0.1244, 0.6305, 0.1246, 0.632, 0.1247, 0.632, 0.1246, 0.6305, 0.1248, 0.6305, 0.1248, 0.632, 0.1249, 0.632, 0.1249, 0.6305, 0.1246, 0.6305, 0.1247, 0.632, 0.1248, 0.632, 0.1248, 0.6305, 0.1245, 0.6295, 0.1246, 0.6297, 0.1247, 0.6297, 0.1247, 0.6295, 0.1247, 0.632, 0.1248, 0.6333, 0.1249, 0.6333, 0.1248, 0.632, 0.1246, 0.6297, 0.1246, 0.6305, 0.1248, 0.6305, 0.1247, 0.6297, 0.1245, 0.6289, 0.1245, 0.6295, 0.1247, 0.6295, 0.1247, 0.6289, 0.1245, 0.6286, 0.1245, 0.6289, 0.1247, 0.6289, 0.1247, 0.6286, 0.1245, 0.6283, 0.1245, 0.6286, 0.1247, 0.6286, 0.1246, 0.6283, 0.1188, 0.6319, 0.1188, 0.6318, 0.1188, 0.6318, 0.1188, 0.6319, 0.1249, 0.6257, 0.1249, 0.6257, 0.1248, 0.6257, 0.1248, 0.6257, 0.1249, 0.6259, 0.1249, 0.6257, 0.1248, 0.6257, 0.1248, 0.6259, 0.1249, 0.6264, 0.1249, 0.6259, 0.1248, 0.6259, 0.1248, 0.6264, 0.1249, 0.627, 0.1249, 0.6264, 0.1248, 0.6264, 0.1248, 0.627, 0.1249, 0.6277, 0.1249, 0.627, 0.1248, 0.627, 0.1247, 0.6277, 0.1168, 0.6333, 0.1168, 0.6325, 0.1168, 0.6325, 0.1168, 0.6333, 0.1202, 0.6325, 0.1202, 0.6318, 0.1205, 0.6318, 0.1205, 0.6326, 0.117, 0.632, 0.117, 0.6327, 0.117, 0.6327, 0.117, 0.632, 0.117, 0.632, 0.117, 0.632, 0.117, 0.6309, 0.117, 0.6309, 0.1202, 0.6314, 0.1202, 0.6309, 0.1204, 0.6311, 0.1205, 0.6314, 0.119, 0.6312, 0.119, 0.6312, 0.119, 0.6309, 0.119, 0.6309, 0.122, 0.6326, 0.122, 0.6318, 0.1223, 0.6318, 0.1223, 0.6326, 0.122, 0.633, 0.122, 0.6326, 0.1223, 0.6326, 0.1223, 0.6329, 0.1213, 0.6319, 0.1211, 0.632, 0.1214, 0.6309, 0.1215, 0.6308, 0.1168, 0.6321, 0.1168, 0.6318, 0.1168, 0.6318, 0.1168, 0.6321, 0.1202, 0.6325, 0.1205, 0.6326, 0.1203, 0.6336, 0.1202, 0.6336, 0.117, 0.6327, 0.117, 0.6331, 0.117, 0.6331, 0.117, 0.6327, 0.1168, 0.6333, 0.1168, 0.6333, 0.1168, 0.6343, 0.1168, 0.6343, 0.117, 0.6311, 0.117, 0.6311, 0.117, 0.6309, 0.117, 0.6309, 0.117, 0.6331, 0.117, 0.6335, 0.117, 0.6335, 0.117, 0.6331, 0.1208, 0.6322, 0.1208, 0.6325, 0.1208, 0.6325, 0.1208, 0.6322, 0.1208, 0.6333, 0.1208, 0.6336, 0.1208, 0.6336, 0.1208, 0.6333, 0.1225, 0.6323, 0.1225, 0.6309, 0.1226, 0.6309, 0.1226, 0.6323, 0.1225, 0.6308, 0.1225, 0.6307, 0.1226, 0.6307, 0.1226, 0.6308, 0.1175, 0.6313, 0.1174, 0.6312, 0.1176, 0.6309, 0.1177, 0.6309, 0.1153, 0.632, 0.1152, 0.6323, 0.115, 0.632, 0.1151, 0.6316, 0.1164, 0.6309, 0.116, 0.6314, 0.1158, 0.6311, 0.1164, 0.6309, 0.1184, 0.633, 0.1182, 0.6318, 0.1184, 0.6314, 0.1184, 0.6329, 0.1236, 0.634, 0.1236, 0.6343, 0.1235, 0.6343, 0.1235, 0.634, 0.1225, 0.6337, 0.1225, 0.6331, 0.1226, 0.6331, 0.1226, 0.6337, 0.1236, 0.6338, 0.1236, 0.634, 0.1235, 0.634, 0.1235, 0.6338, 0.116, 0.6314, 0.1158, 0.6316, 0.1156, 0.6312, 0.1158, 0.6311, 0.1182, 0.6318, 0.1181, 0.6316, 0.1182, 0.6311, 0.1184, 0.6314, 0.1225, 0.6331, 0.1225, 0.6329, 0.1226, 0.6329, 0.1226, 0.6331, 0.1236, 0.6336, 0.1236, 0.6338, 0.1235, 0.6338, 0.1235, 0.6336, 0.1158, 0.6316, 0.1155, 0.6317, 0.1154, 0.6313, 0.1156, 0.6312, 0.1181, 0.6316, 0.1179, 0.6314, 0.118, 0.631, 0.1182, 0.6311, 0.1225, 0.6329, 0.1225, 0.6326, 0.1226, 0.6326, 0.1226, 0.6329, 0.1236, 0.6333, 0.1236, 0.6334, 0.1235, 0.6334, 0.1235, 0.6333, 0.1154, 0.6318, 0.1153, 0.632, 0.1151, 0.6316, 0.1153, 0.6314, 0.1177, 0.6313, 0.1175, 0.6313, 0.1177, 0.6309, 0.1178, 0.6309, 0.1225, 0.6325, 0.1225, 0.6323, 0.1226, 0.6323, 0.1226, 0.6325, 0.1225, 0.6326, 0.1225, 0.6325, 0.1226, 0.6325, 0.1226, 0.6326, 0.1179, 0.6314, 0.1177, 0.6313, 0.1178, 0.6309, 0.118, 0.631, 0.1155, 0.6317, 0.1154, 0.6318, 0.1153, 0.6314, 0.1154, 0.6313, 0.1236, 0.6334, 0.1236, 0.6336, 0.1235, 0.6336, 0.1235, 0.6334, 0.116, 0.633, 0.1159, 0.6331, 0.1157, 0.6326, 0.1159, 0.6326, 0.1159, 0.6326, 0.1157, 0.6326, 0.1156, 0.6322, 0.1157, 0.6321, 0.1157, 0.6321, 0.1156, 0.6322, 0.1154, 0.6318, 0.1155, 0.6317, 0.1174, 0.6327, 0.1173, 0.6326, 0.1174, 0.6322, 0.1175, 0.6323, 0.1175, 0.6323, 0.1174, 0.6322, 0.1175, 0.6318, 0.1177, 0.6318, 0.1177, 0.6318, 0.1175, 0.6318, 0.1177, 0.6313, 0.1179, 0.6314, 0.1173, 0.6326, 0.1171, 0.6323, 0.1172, 0.632, 0.1174, 0.6322, 0.1174, 0.6322, 0.1172, 0.632, 0.1174, 0.6316, 0.1175, 0.6318, 0.1175, 0.6318, 0.1174, 0.6316, 0.1175, 0.6313, 0.1177, 0.6313, 0.1159, 0.6331, 0.1157, 0.6331, 0.1156, 0.6327, 0.1157, 0.6326, 0.1157, 0.6326, 0.1156, 0.6327, 0.1154, 0.6323, 0.1156, 0.6322, 0.1156, 0.6322, 0.1154, 0.6323, 0.1153, 0.632, 0.1154, 0.6318, 0.1176, 0.6328, 0.1174, 0.6327, 0.1175, 0.6323, 0.1178, 0.6324, 0.1178, 0.6324, 0.1175, 0.6323, 0.1177, 0.6318, 0.1179, 0.632, 0.1179, 0.632, 0.1177, 0.6318, 0.1179, 0.6314, 0.1181, 0.6316, 0.1163, 0.6328, 0.116, 0.633, 0.1159, 0.6326, 0.1161, 0.6324, 0.1161, 0.6324, 0.1159, 0.6326, 0.1157, 0.6321, 0.1159, 0.632, 0.1159, 0.632, 0.1157, 0.6321, 0.1155, 0.6317, 0.1158, 0.6316, 0.1178, 0.6329, 0.1176, 0.6328, 0.1178, 0.6324, 0.1179, 0.6325, 0.1179, 0.6325, 0.1178, 0.6324, 0.1179, 0.632, 0.1181, 0.6322, 0.1181, 0.6322, 0.1179, 0.632, 0.1181, 0.6316, 0.1182, 0.6318, 0.1164, 0.6325, 0.1163, 0.6328, 0.1161, 0.6324, 0.1163, 0.6321, 0.1163, 0.6321, 0.1161, 0.6324, 0.1159, 0.632, 0.1161, 0.6318, 0.1161, 0.6318, 0.1159, 0.632, 0.1158, 0.6316, 0.116, 0.6314, 0.1183, 0.6331, 0.1178, 0.6329, 0.1179, 0.6325, 0.1184, 0.633, 0.1184, 0.633, 0.1179, 0.6325, 0.1181, 0.6322, 0.1184, 0.633, 0.1184, 0.633, 0.1181, 0.6322, 0.1182, 0.6318, 0.1184, 0.633, 0.1164, 0.631, 0.1164, 0.6325, 0.1163, 0.6321, 0.1164, 0.631, 0.1164, 0.631, 0.1163, 0.6321, 0.1161, 0.6318, 0.1164, 0.631, 0.1164, 0.631, 0.1161, 0.6318, 0.116, 0.6314, 0.1164, 0.6309, 0.1157, 0.6331, 0.1156, 0.633, 0.1154, 0.6328, 0.1156, 0.6327, 0.1156, 0.6327, 0.1154, 0.6328, 0.1153, 0.6325, 0.1154, 0.6323, 0.1154, 0.6323, 0.1153, 0.6325, 0.1152, 0.6323, 0.1153, 0.632, 0.1171, 0.6323, 0.117, 0.632, 0.1171, 0.6317, 0.1172, 0.632, 0.1172, 0.632, 0.1171, 0.6317, 0.1173, 0.6315, 0.1174, 0.6316, 0.1174, 0.6316, 0.1173, 0.6315, 0.1174, 0.6312, 0.1175, 0.6313, 0.1225, 0.6309, 0.1225, 0.6308, 0.1226, 0.6308, 0.1226, 0.6309, 0.1225, 0.6308, 0.1225, 0.6308, 0.1226, 0.6308, 0.1226, 0.6308, 0.1225, 0.6308, 0.1225, 0.6308, 0.1226, 0.6308, 0.1226, 0.6308, 0.1208, 0.6325, 0.1208, 0.6328, 0.1208, 0.6328, 0.1208, 0.6325, 0.1208, 0.6328, 0.1208, 0.6331, 0.1208, 0.6331, 0.1208, 0.6328, 0.1208, 0.6331, 0.1208, 0.6333, 0.1208, 0.6333, 0.1208, 0.6331, 0.1168, 0.6325, 0.1168, 0.6321, 0.1168, 0.6321, 0.1168, 0.6325, 0.1219, 0.6335, 0.122, 0.633, 0.1223, 0.6329, 0.1222, 0.6333, 0.1202, 0.6318, 0.1202, 0.6314, 0.1205, 0.6314, 0.1205, 0.6318, 0.1191, 0.6316, 0.119, 0.6312, 0.1193, 0.6312, 0.1193, 0.6316, 0.1193, 0.6316, 0.1193, 0.6312, 0.1196, 0.6313, 0.1196, 0.6317, 0.1196, 0.6317, 0.1196, 0.6313, 0.1199, 0.6313, 0.1199, 0.6317, 0.1199, 0.6317, 0.1199, 0.6313, 0.1202, 0.6314, 0.1202, 0.6318, 0.1208, 0.6336, 0.1208, 0.6332, 0.1211, 0.6332, 0.1211, 0.6336, 0.1211, 0.6336, 0.1211, 0.6332, 0.1214, 0.6331, 0.1214, 0.6336, 0.1214, 0.6336, 0.1214, 0.6331, 0.1217, 0.633, 0.1217, 0.6335, 0.1217, 0.6335, 0.1217, 0.633, 0.122, 0.633, 0.1219, 0.6335, 0.117, 0.6316, 0.117, 0.6316, 0.117, 0.6315, 0.117, 0.6315, 0.117, 0.6315, 0.117, 0.6315, 0.117, 0.6314, 0.117, 0.6314, 0.117, 0.6314, 0.117, 0.6314, 0.117, 0.6312, 0.117, 0.6312, 0.117, 0.6312, 0.117, 0.6312, 0.117, 0.6311, 0.117, 0.6311, 0.1193, 0.6324, 0.1195, 0.6324, 0.1197, 0.6335, 0.1196, 0.6335, 0.1195, 0.6324, 0.1198, 0.6325, 0.1199, 0.6336, 0.1197, 0.6335, 0.1198, 0.6325, 0.12, 0.6325, 0.12, 0.6336, 0.1199, 0.6336, 0.12, 0.6325, 0.1202, 0.6325, 0.1202, 0.6336, 0.12, 0.6336, 0.1223, 0.6318, 0.122, 0.6318, 0.122, 0.6308, 0.1221, 0.6307, 0.122, 0.6318, 0.1218, 0.6319, 0.1218, 0.6308, 0.122, 0.6308, 0.1218, 0.6319, 0.1215, 0.6319, 0.1217, 0.6308, 0.1218, 0.6308, 0.1215, 0.6319, 0.1213, 0.6319, 0.1215, 0.6308, 0.1217, 0.6308, 0.1208, 0.6332, 0.1209, 0.6328, 0.1211, 0.6327, 0.1211, 0.6332, 0.1211, 0.6332, 0.1211, 0.6327, 0.1214, 0.6327, 0.1214, 0.6331, 0.1214, 0.6331, 0.1214, 0.6327, 0.1217, 0.6326, 0.1217, 0.633, 0.1217, 0.633, 0.1217, 0.6326, 0.122, 0.6326, 0.122, 0.633, 0.1209, 0.6328, 0.1211, 0.632, 0.1213, 0.6319, 0.1211, 0.6327, 0.1211, 0.6327, 0.1213, 0.6319, 0.1215, 0.6319, 0.1214, 0.6327, 0.1214, 0.6327, 0.1215, 0.6319, 0.1218, 0.6319, 0.1217, 0.6326, 0.1217, 0.6326, 0.1218, 0.6319, 0.122, 0.6318, 0.122, 0.6326, 0.119, 0.6323, 0.119, 0.6323, 0.119, 0.6321, 0.119, 0.6321, 0.119, 0.6321, 0.119, 0.6321, 0.119, 0.6318, 0.119, 0.6318, 0.119, 0.6318, 0.119, 0.6318, 0.119, 0.6315, 0.119, 0.6315, 0.119, 0.6315, 0.119, 0.6315, 0.119, 0.6312, 0.119, 0.6312, 0.119, 0.6312, 0.119, 0.6308, 0.1193, 0.6307, 0.1193, 0.6312, 0.1193, 0.6312, 0.1193, 0.6307, 0.1196, 0.6308, 0.1196, 0.6313, 0.1196, 0.6313, 0.1196, 0.6308, 0.1199, 0.6308, 0.1199, 0.6313, 0.1199, 0.6313, 0.1199, 0.6308, 0.1202, 0.6309, 0.1202, 0.6314, 0.1193, 0.6324, 0.1191, 0.6316, 0.1193, 0.6316, 0.1195, 0.6324, 0.1195, 0.6324, 0.1193, 0.6316, 0.1196, 0.6317, 0.1198, 0.6325, 0.1198, 0.6325, 0.1196, 0.6317, 0.1199, 0.6317, 0.12, 0.6325, 0.12, 0.6325, 0.1199, 0.6317, 0.1202, 0.6318, 0.1202, 0.6325, 0.2207, 0.3927, 0.2207, 0.3922, 0.2207, 0.3922, 0.2207, 0.3927, 0.2206, 0.3936, 0.2206, 0.3929, 0.2206, 0.3929, 0.2206, 0.3936, 0.2206, 0.3936, 0.2206, 0.3929, 0.2206, 0.3929, 0.2206, 0.3936, 0.2206, 0.3936, 0.2206, 0.3929, 0.2206, 0.3929, 0.2206, 0.3936, 0.2206, 0.3936, 0.2206, 0.3929, 0.2205, 0.3929, 0.2206, 0.3936, 0.2181, 0.3943, 0.2181, 0.3937, 0.2181, 0.3937, 0.2181, 0.3943, 0.222, 0.3943, 0.222, 0.3943, 0.222, 0.3943, 0.222, 0.3943, 0.222, 0.3943, 0.222, 0.3943, 0.222, 0.3943, 0.222, 0.3943, 0.222, 0.3943, 0.222, 0.3943, 0.222, 0.3943, 0.222, 0.3943, 0.222, 0.3943, 0.222, 0.3943, 0.222, 0.3943, 0.222, 0.3943, 0.222, 0.3943, 0.222, 0.3943, 0.222, 0.3943, 0.2206, 0.3936, 0.2206, 0.3936, 0.2206, 0.3936, 0.2206, 0.3936, 0.2207, 0.3927, 0.2207, 0.3927, 0.2207, 0.3927, 0.2207, 0.3927, 0.2207, 0.3927, 0.2207, 0.3927, 0.2207, 0.3927, 0.2207, 0.3927, 0.2207, 0.3928, 0.2207, 0.3928, 0.2207, 0.3928, 0.2207, 0.3927, 0.1248, 0.6286, 0.1248, 0.6289, 0.1249, 0.6289, 0.1249, 0.6286, 0.1248, 0.6289, 0.1248, 0.6295, 0.1249, 0.6295, 0.1249, 0.6289, 0.1248, 0.6295, 0.1248, 0.6297, 0.1249, 0.6297, 0.1249, 0.6295, 0.119, 0.6311, 0.119, 0.6309, 0.119, 0.6309, 0.119, 0.6311, 0.1226, 0.6337, 0.1226, 0.6337, 0.1228, 0.6338, 0.1228, 0.6337, 0.1245, 0.6277, 0.1245, 0.628, 0.1247, 0.628, 0.1247, 0.6277, 0.1245, 0.628, 0.1245, 0.6283, 0.1246, 0.6283, 0.1247, 0.628, 0.1236, 0.6277, 0.1236, 0.628, 0.124, 0.628, 0.124, 0.6277, 0.1236, 0.628, 0.1236, 0.6283, 0.124, 0.6283, 0.124, 0.628, 0.124, 0.6277, 0.124, 0.628, 0.1242, 0.628, 0.1242, 0.6277, 0.124, 0.628, 0.124, 0.6283, 0.1242, 0.6283, 0.1242, 0.628, 0.1226, 0.6277, 0.1226, 0.628, 0.1231, 0.628, 0.1231, 0.6277, 0.1226, 0.628, 0.1226, 0.6283, 0.1231, 0.6283, 0.1231, 0.628, 0.1231, 0.6277, 0.1231, 0.628, 0.1236, 0.628, 0.1236, 0.6277, 0.1231, 0.628, 0.1231, 0.6283, 0.1236, 0.6283, 0.1236, 0.628, 0.1242, 0.6277, 0.1243, 0.628, 0.1245, 0.628, 0.1245, 0.6277, 0.1243, 0.628, 0.1243, 0.6283, 0.1245, 0.6283, 0.1245, 0.628, 0.1168, 0.6315, 0.1164, 0.6315, 0.1165, 0.6318, 0.1168, 0.6318, 0.1167, 0.6312, 0.1164, 0.6312, 0.1164, 0.6315, 0.1168, 0.6315, 0.115, 0.6336, 0.1151, 0.6339, 0.1152, 0.6339, 0.1152, 0.6336, 0.1151, 0.6331, 0.1151, 0.6334, 0.1152, 0.6334, 0.1152, 0.6331, 0.1151, 0.6334, 0.115, 0.6336, 0.1152, 0.6336, 0.1152, 0.6334, 0.1228, 0.6337, 0.1228, 0.6334, 0.1226, 0.6333, 0.1226, 0.6337, 0.1167, 0.6338, 0.1167, 0.6334, 0.1166, 0.6334, 0.1166, 0.6338, 0.1184, 0.6257, 0.119, 0.6259, 0.119, 0.63, 0.1184, 0.6302, 0.1249, 0.6356, 0.1249, 0.6307, 0.1249, 0.6307, 0.1249, 0.6356, 0.1164, 0.6322, 0.1165, 0.6318, 0.1166, 0.6318, 0.1165, 0.6322, 0.1249, 0.6307, 0.1249, 0.6257, 0.125, 0.6257, 0.125, 0.6307, 0.122, 0.6257, 0.1226, 0.6257, 0.1226, 0.6305, 0.122, 0.6307, 0.1195, 0.6307, 0.119, 0.6305, 0.119, 0.6257, 0.1195, 0.6257, 0.1208, 0.6307, 0.1203, 0.6307, 0.1203, 0.6257, 0.1208, 0.6257, 0.1202, 0.6307, 0.1199, 0.6307, 0.1199, 0.6257, 0.1202, 0.6257, 0.1199, 0.6307, 0.1195, 0.6307, 0.1195, 0.6257, 0.1199, 0.6257, 0.1208, 0.6257, 0.1212, 0.6257, 0.1212, 0.6307, 0.1208, 0.6307, 0.1214, 0.6257, 0.1217, 0.6257, 0.1217, 0.6307, 0.1214, 0.6307, 0.1217, 0.6257, 0.122, 0.6257, 0.122, 0.6307, 0.1217, 0.6307, 0.1166, 0.6335, 0.1165, 0.633, 0.1165, 0.633, 0.1166, 0.6335, 0.1165, 0.633, 0.1164, 0.6327, 0.1165, 0.6327, 0.1165, 0.633, 0.1164, 0.6324, 0.1164, 0.6322, 0.1165, 0.6322, 0.1165, 0.6324, 0.1164, 0.6264, 0.117, 0.6265, 0.117, 0.6307, 0.1164, 0.6309, 0.1249, 0.6309, 0.1249, 0.6257, 0.1249, 0.6257, 0.1249, 0.6309, 0.1169, 0.6314, 0.117, 0.6309, 0.117, 0.6309, 0.117, 0.6314, 0.117, 0.6351, 0.117, 0.6309, 0.117, 0.6309, 0.117, 0.6351, 0.1164, 0.6327, 0.1164, 0.6324, 0.1165, 0.6324, 0.1165, 0.6327, 0.1212, 0.6257, 0.1214, 0.6257, 0.1214, 0.6307, 0.1212, 0.6307, 0.1203, 0.6307, 0.1202, 0.6307, 0.1202, 0.6257, 0.1203, 0.6257, 0.117, 0.6257, 0.1175, 0.6257, 0.1175, 0.6309, 0.117, 0.6309, 0.1177, 0.6257, 0.118, 0.6257, 0.118, 0.6309, 0.1177, 0.6309, 0.1182, 0.6257, 0.1184, 0.6257, 0.1184, 0.6302, 0.1182, 0.6304, 0.115, 0.6257, 0.1155, 0.6257, 0.1155, 0.6309, 0.115, 0.6309, 0.1158, 0.6257, 0.116, 0.6257, 0.116, 0.6309, 0.1158, 0.6309, 0.1162, 0.6262, 0.1164, 0.6264, 0.1164, 0.6309, 0.1162, 0.6309, 0.117, 0.6329, 0.1169, 0.6323, 0.1169, 0.6323, 0.117, 0.6329, 0.1169, 0.6321, 0.1168, 0.6319, 0.1169, 0.6319, 0.1169, 0.6321, 0.1168, 0.6316, 0.1169, 0.6314, 0.117, 0.6314, 0.117, 0.6316, 0.1168, 0.6319, 0.1168, 0.6316, 0.117, 0.6316, 0.1169, 0.6319, 0.1155, 0.6257, 0.1158, 0.6257, 0.1158, 0.6309, 0.1155, 0.6309, 0.1175, 0.6257, 0.1177, 0.6257, 0.1177, 0.6309, 0.1175, 0.6309, 0.1999, 0.3953, 0.1998, 0.3953, 0.1998, 0.3937, 0.1999, 0.3937, 0.2081, 0.394, 0.2081, 0.394, 0.2081, 0.3956, 0.2081, 0.3956, 0.2001, 0.3953, 0.2001, 0.3953, 0.2001, 0.3937, 0.2001, 0.3937, 0.2082, 0.3956, 0.2081, 0.3956, 0.2081, 0.394, 0.2082, 0.394, 0.1197, 0.6337, 0.1197, 0.6336, 0.1197, 0.6336, 0.1197, 0.6337, 0.12, 0.6336, 0.12, 0.6337, 0.12, 0.6337, 0.12, 0.6336, 0.1999, 0.3937, 0.2, 0.3937, 0.2, 0.3953, 0.1999, 0.3953, 0.2079, 0.394, 0.208, 0.394, 0.208, 0.3956, 0.2079, 0.3956, 0.2001, 0.3953, 0.2, 0.3953, 0.2, 0.3937, 0.2001, 0.3937, 0.2081, 0.3956, 0.2081, 0.3956, 0.2081, 0.394, 0.2081, 0.394, 0.1195, 0.6337, 0.1195, 0.6336, 0.1196, 0.6336, 0.1196, 0.6337, 0.12, 0.6336, 0.12, 0.6337, 0.12, 0.6337, 0.12, 0.6336, 0.2011, 0.3924, 0.2011, 0.3924, 0.2011, 0.394, 0.2011, 0.394, 0.208, 0.394, 0.2081, 0.394, 0.2081, 0.3956, 0.208, 0.3956, 0.2002, 0.3953, 0.2001, 0.3953, 0.2001, 0.3937, 0.2002, 0.3937, 0.2082, 0.3956, 0.2082, 0.3956, 0.2082, 0.394, 0.2082, 0.394, 0.1195, 0.6337, 0.1195, 0.6336, 0.1195, 0.6336, 0.1195, 0.6337, 0.1198, 0.6336, 0.1198, 0.6337, 0.1197, 0.6337, 0.1197, 0.6336, 0.2033, 0.3937, 0.2033, 0.3937, 0.2033, 0.3953, 0.2033, 0.3953, 0.208, 0.394, 0.208, 0.394, 0.208, 0.3956, 0.208, 0.3956, 0.2003, 0.3953, 0.2002, 0.3953, 0.2002, 0.3937, 0.2003, 0.3937, 0.2082, 0.394, 0.2083, 0.394, 0.2083, 0.3956, 0.2082, 0.3956, 0.1195, 0.6336, 0.1195, 0.6337, 0.1194, 0.6337, 0.1194, 0.6336, 0.1198, 0.6336, 0.1198, 0.6337, 0.1198, 0.6337, 0.1198, 0.6336, 0.2077, 0.3947, 0.2076, 0.3947, 0.2076, 0.394, 0.2077, 0.394, 0.205, 0.3948, 0.2049, 0.3948, 0.2049, 0.3942, 0.205, 0.3942, 0.2011, 0.3941, 0.2011, 0.3941, 0.2011, 0.3947, 0.2011, 0.3948, 0.2049, 0.3948, 0.2049, 0.3948, 0.2049, 0.3942, 0.2049, 0.3942, 0.1196, 0.6337, 0.1196, 0.6336, 0.1196, 0.6336, 0.1196, 0.6337, 0.1199, 0.6336, 0.1199, 0.6337, 0.1198, 0.6337, 0.1198, 0.6336, 0.2075, 0.394, 0.2076, 0.394, 0.2076, 0.3947, 0.2075, 0.3947, 0.205, 0.3948, 0.205, 0.3948, 0.205, 0.3942, 0.205, 0.3942, 0.2077, 0.394, 0.2078, 0.394, 0.2078, 0.3947, 0.2077, 0.3947, 0.2033, 0.3936, 0.2033, 0.3936, 0.2033, 0.3929, 0.2033, 0.3929, 0.1197, 0.6336, 0.1197, 0.6337, 0.1196, 0.6337, 0.1196, 0.6336, 0.12, 0.6336, 0.12, 0.6337, 0.1199, 0.6337, 0.1199, 0.6336, 0.2077, 0.3947, 0.2077, 0.394, 0.2077, 0.394, 0.2077, 0.3947, 0.2067, 0.3948, 0.2067, 0.3942, 0.2066, 0.3942, 0.2066, 0.3948, 0.2075, 0.394, 0.2075, 0.3947, 0.2075, 0.3947, 0.2075, 0.394, 0.2066, 0.3948, 0.2066, 0.3942, 0.2066, 0.3942, 0.2066, 0.3948, 0.1197, 0.6337, 0.1197, 0.6336, 0.1197, 0.6336, 0.1197, 0.6337, 0.1199, 0.6336, 0.1199, 0.6337, 0.1199, 0.6337, 0.1199, 0.6336, 0.1208, 0.6322, 0.1208, 0.6307, 0.1208, 0.6307, 0.1208, 0.6322, 0.1163, 0.6345, 0.1163, 0.6331, 0.1162, 0.6331, 0.1162, 0.6345, 0.1163, 0.6331, 0.1163, 0.6345, 0.1163, 0.6345, 0.1163, 0.6331, 0.1163, 0.6331, 0.1163, 0.6345, 0.1164, 0.6345, 0.1164, 0.6331, 0.1189, 0.6309, 0.1188, 0.6323, 0.1189, 0.6323, 0.1189, 0.6309, 0.1189, 0.6309, 0.1189, 0.6323, 0.119, 0.6323, 0.119, 0.6309, 0.1167, 0.6334, 0.1167, 0.6318, 0.1167, 0.6318, 0.1167, 0.6334, 0.1167, 0.6334, 0.1167, 0.6318, 0.1166, 0.6318, 0.1166, 0.6334, 0.1166, 0.6334, 0.1166, 0.6318, 0.1166, 0.6318, 0.1166, 0.6334, 0.1169, 0.6329, 0.1168, 0.6345, 0.1169, 0.6345, 0.1169, 0.6329, 0.1169, 0.6329, 0.1169, 0.6345, 0.117, 0.6345, 0.117, 0.6329, 0.117, 0.6329, 0.117, 0.6345, 0.117, 0.6345, 0.117, 0.6329, 0.1185, 0.6329, 0.1184, 0.6329, 0.1184, 0.6319, 0.1185, 0.6319, 0.1155, 0.6341, 0.1154, 0.6341, 0.1154, 0.6331, 0.1155, 0.6331, 0.1188, 0.6329, 0.1187, 0.6329, 0.1187, 0.6319, 0.1188, 0.6319, 0.1187, 0.6329, 0.1186, 0.6329, 0.1186, 0.6319, 0.1187, 0.6319, 0.1152, 0.6331, 0.1154, 0.6331, 0.1154, 0.6341, 0.1152, 0.6341, 0.1186, 0.6329, 0.1185, 0.6329, 0.1185, 0.6319, 0.1186, 0.6319, 0.6729, 0.2703, 0.6729, 0.2703, 0.6729, 0.2701, 0.6729, 0.2701, 0.6699, 0.2703, 0.6699, 0.2703, 0.6699, 0.2702, 0.6699, 0.2702, 0.6699, 0.2709, 0.6699, 0.2709, 0.6699, 0.2707, 0.6699, 0.2707, 0.6719, 0.2706, 0.6719, 0.2706, 0.6719, 0.2705, 0.6719, 0.2705, 0.6719, 0.2703, 0.6719, 0.2703, 0.6719, 0.2701, 0.6719, 0.2701, 0.6701, 0.2703, 0.6701, 0.2703, 0.6701, 0.2705, 0.6701, 0.2705, 0.6701, 0.2707, 0.6701, 0.2707, 0.6701, 0.2708, 0.6701, 0.2708, 0.6729, 0.2705, 0.6729, 0.2705, 0.6729, 0.2703, 0.6729, 0.2703, 0.6699, 0.2705, 0.6699, 0.2705, 0.6699, 0.2703, 0.6699, 0.2703, 0.6729, 0.2701, 0.6729, 0.2701, 0.6729, 0.27, 0.6729, 0.27, 0.6719, 0.2708, 0.6719, 0.2708, 0.6719, 0.2706, 0.6719, 0.2706, 0.6699, 0.2707, 0.6699, 0.2707, 0.6699, 0.2705, 0.6699, 0.2705, 0.6719, 0.2705, 0.6719, 0.2703, 0.6719, 0.2703, 0.6719, 0.2705, 0.6701, 0.2701, 0.6701, 0.2701, 0.6701, 0.2703, 0.6701, 0.2703, 0.6701, 0.2705, 0.6701, 0.2705, 0.6701, 0.2707, 0.6701, 0.2707, 0.6729, 0.2707, 0.6729, 0.2707, 0.6729, 0.2705, 0.6729, 0.2705, 0.6644, 0.2623, 0.6644, 0.2623, 0.6644, 0.2623, 0.6644, 0.2623, 0.115, 0.6257, 0.115, 0.6257, 0.115, 0.6257, 0.115, 0.6257, 0.1184, 0.6335, 0.1184, 0.6335, 0.1184, 0.6334, 0.1185, 0.6334, 0.1185, 0.6335, 0.1185, 0.6335, 0.1185, 0.6335, 0.1185, 0.6336, 0.1185, 0.6336, 0.1185, 0.6336, 0.1185, 0.6336, 0.1184, 0.6336, 0.1184, 0.6336, 0.1184, 0.6336, 0.1184, 0.6336, 0.1184, 0.6335, 0.1175, 0.6334, 0.1174, 0.6335, 0.1174, 0.6335, 0.1174, 0.6335, 0.1174, 0.6336, 0.1174, 0.6336, 0.1174, 0.6336, 0.1175, 0.6336, 0.1175, 0.6336, 0.1175, 0.6336, 0.1176, 0.6336, 0.1176, 0.6336, 0.1176, 0.6335, 0.1176, 0.6335, 0.1175, 0.6335, 0.1175, 0.6334, 0.115, 0.6257, 0.115, 0.6257, 0.115, 0.6257, 0.115, 0.6257, 0.115, 0.6257, 0.115, 0.6257, 0.115, 0.6257, 0.115, 0.6257, 0.115, 0.6257, 0.115, 0.6257, 0.115, 0.6257, 0.115, 0.6257, 0.115, 0.6257, 0.115, 0.6257, 0.115, 0.6257, 0.115, 0.6257, 0.115, 0.6257, 0.115, 0.6257, 0.115, 0.6257, 0.115, 0.6257, 0.115, 0.6257, 0.115, 0.6257, 0.115, 0.6257, 0.115, 0.6257, 0.115, 0.6257, 0.115, 0.6257, 0.115, 0.6257, 0.115, 0.6257, 0.115, 0.6257, 0.115, 0.6257, 0.115, 0.6257, 0.115, 0.6257, 0.115, 0.6257, 0.115, 0.6257, 0.115, 0.6257, 0.115, 0.6257, 0.6644, 0.2623, 0.6644, 0.2623, 0.6644, 0.2623, 0.6644, 0.2623, 0.6644, 0.2623, 0.6644, 0.2623, 0.6644, 0.2623, 0.6644, 0.2623, 0.6644, 0.2623, 0.6644, 0.2623, 0.6644, 0.2623, 0.6644, 0.2623, 0.115, 0.6257, 0.115, 0.6257, 0.115, 0.6257, 0.115, 0.6257, 0.6644, 0.2623, 0.6644, 0.2623, 0.6644, 0.2623, 0.6644, 0.2623, 0.115, 0.6257, 0.115, 0.6257, 0.115, 0.6257, 0.115, 0.6257, 0.115, 0.6257, 0.115, 0.6257, 0.115, 0.6257, 0.115, 0.6257, 0.115, 0.6257, 0.115, 0.6257, 0.115, 0.6257, 0.115, 0.6257, 0.115, 0.6257, 0.115, 0.6257, 0.115, 0.6257, 0.115, 0.6257, 0.115, 0.6257, 0.115, 0.6257, 0.115, 0.6257, 0.115, 0.6257, 0.115, 0.6257, 0.115, 0.6257, 0.115, 0.6257, 0.115, 0.6257, 0.115, 0.6257, 0.115, 0.6257, 0.115, 0.6257, 0.115, 0.6257, 0.115, 0.6257, 0.115, 0.6257, 0.115, 0.6257, 0.115, 0.6257, 0.115, 0.6257, 0.115, 0.6257, 0.115, 0.6257, 0.115, 0.6257, 0.115, 0.6257, 0.115, 0.6257, 0.115, 0.6257, 0.115, 0.6257, 0.115, 0.6257, 0.115, 0.6257, 0.115, 0.6257, 0.115, 0.6257, 0.115, 0.6257, 0.115, 0.6257, 0.115, 0.6257, 0.115, 0.6257, 0.115, 0.6257, 0.115, 0.6257, 0.115, 0.6257, 0.115, 0.6257, 0.115, 0.6257, 0.115, 0.6257, 0.115, 0.6257, 0.115, 0.6257, 0.115, 0.6257, 0.115, 0.6257, 0.115, 0.6257, 0.115, 0.6257, 0.115, 0.6257, 0.115, 0.6257, 0.115, 0.6257, 0.115, 0.6257, 0.6675, 0.2699, 0.6674, 0.2699, 0.6674, 0.2701, 0.6674, 0.2701, 0.6676, 0.2698, 0.6676, 0.2698, 0.6674, 0.2699, 0.6675, 0.2699, 0.6677, 0.2697, 0.6677, 0.2697, 0.6676, 0.2698, 0.6676, 0.2698, 0.6679, 0.2697, 0.6679, 0.2697, 0.6677, 0.2697, 0.6677, 0.2697, 0.6681, 0.2698, 0.6681, 0.2698, 0.6679, 0.2697, 0.6679, 0.2697, 0.6682, 0.2699, 0.6682, 0.2699, 0.6681, 0.2698, 0.6681, 0.2698, 0.6683, 0.2701, 0.6683, 0.2701, 0.6682, 0.2699, 0.6682, 0.2699, 0.6683, 0.2703, 0.6683, 0.2703, 0.6683, 0.2701, 0.6683, 0.2701, 0.6682, 0.2704, 0.6682, 0.2704, 0.6683, 0.2703, 0.6683, 0.2703, 0.6681, 0.2705, 0.6681, 0.2706, 0.6682, 0.2704, 0.6682, 0.2704, 0.6679, 0.2706, 0.6679, 0.2707, 0.6681, 0.2706, 0.6681, 0.2705, 0.6677, 0.2706, 0.6677, 0.2707, 0.6679, 0.2707, 0.6679, 0.2706, 0.6676, 0.2705, 0.6676, 0.2706, 0.6677, 0.2707, 0.6677, 0.2706, 0.6675, 0.2704, 0.6674, 0.2704, 0.6676, 0.2706, 0.6676, 0.2705, 0.6674, 0.2703, 0.6674, 0.2703, 0.6674, 0.2704, 0.6675, 0.2704, 0.6674, 0.2701, 0.6674, 0.2701, 0.6674, 0.2703, 0.6674, 0.2703, 0.667, 0.2697, 0.667, 0.2697, 0.6668, 0.2697, 0.6668, 0.2697, 0.6668, 0.2697, 0.6668, 0.2697, 0.6666, 0.2698, 0.6666, 0.2698, 0.6666, 0.2698, 0.6666, 0.2698, 0.6665, 0.2699, 0.6665, 0.2699, 0.6665, 0.2699, 0.6665, 0.2699, 0.6664, 0.2701, 0.6665, 0.2701, 0.6665, 0.2701, 0.6664, 0.2701, 0.6664, 0.2703, 0.6665, 0.2703, 0.6665, 0.2703, 0.6664, 0.2703, 0.6665, 0.2704, 0.6665, 0.2704, 0.6665, 0.2704, 0.6665, 0.2704, 0.6666, 0.2706, 0.6666, 0.2705, 0.6666, 0.2705, 0.6666, 0.2706, 0.6668, 0.2707, 0.6668, 0.2706, 0.6668, 0.2706, 0.6668, 0.2707, 0.667, 0.2707, 0.667, 0.2706, 0.667, 0.2706, 0.667, 0.2707, 0.6672, 0.2706, 0.6671, 0.2705, 0.6671, 0.2705, 0.6672, 0.2706, 0.6673, 0.2704, 0.6673, 0.2704, 0.6673, 0.2704, 0.6673, 0.2704, 0.6674, 0.2703, 0.6673, 0.2703, 0.6673, 0.2703, 0.6674, 0.2703, 0.6674, 0.2701, 0.6673, 0.2701, 0.6673, 0.2701, 0.6674, 0.2701, 0.6673, 0.2699, 0.6673, 0.2699, 0.6673, 0.2699, 0.6673, 0.2699, 0.6672, 0.2698, 0.6671, 0.2698, 0.6671, 0.2698, 0.6672, 0.2698, 0.667, 0.2697, 0.667, 0.2697, 0.6675, 0.27, 0.6675, 0.2699, 0.6674, 0.2701, 0.6675, 0.2701, 0.6676, 0.2699, 0.6676, 0.2698, 0.6675, 0.2699, 0.6675, 0.27, 0.6678, 0.2698, 0.6677, 0.2697, 0.6676, 0.2698, 0.6676, 0.2699, 0.6679, 0.2698, 0.6679, 0.2697, 0.6677, 0.2697, 0.6678, 0.2698, 0.668, 0.2699, 0.6681, 0.2698, 0.6679, 0.2697, 0.6679, 0.2698, 0.6681, 0.27, 0.6682, 0.2699, 0.6681, 0.2698, 0.668, 0.2699, 0.6682, 0.2701, 0.6683, 0.2701, 0.6682, 0.2699, 0.6681, 0.27, 0.6682, 0.2702, 0.6683, 0.2703, 0.6683, 0.2701, 0.6682, 0.2701, 0.6681, 0.2704, 0.6682, 0.2704, 0.6683, 0.2703, 0.6682, 0.2702, 0.668, 0.2705, 0.6681, 0.2705, 0.6682, 0.2704, 0.6681, 0.2704, 0.6679, 0.2705, 0.6679, 0.2706, 0.6681, 0.2705, 0.668, 0.2705, 0.6678, 0.2705, 0.6677, 0.2706, 0.6679, 0.2706, 0.6679, 0.2705, 0.6676, 0.2705, 0.6676, 0.2705, 0.6677, 0.2706, 0.6678, 0.2705, 0.6675, 0.2704, 0.6675, 0.2704, 0.6676, 0.2705, 0.6676, 0.2705, 0.6675, 0.2702, 0.6674, 0.2703, 0.6675, 0.2704, 0.6675, 0.2704, 0.6675, 0.2701, 0.6674, 0.2701, 0.6674, 0.2703, 0.6675, 0.2702, 0.667, 0.2698, 0.667, 0.2697, 0.6668, 0.2697, 0.6668, 0.2698, 0.6668, 0.2698, 0.6668, 0.2697, 0.6666, 0.2698, 0.6667, 0.2699, 0.6667, 0.2699, 0.6666, 0.2698, 0.6665, 0.2699, 0.6666, 0.27, 0.6666, 0.27, 0.6665, 0.2699, 0.6665, 0.2701, 0.6665, 0.2701, 0.6665, 0.2701, 0.6665, 0.2701, 0.6665, 0.2703, 0.6665, 0.2702, 0.6665, 0.2702, 0.6665, 0.2703, 0.6665, 0.2704, 0.6666, 0.2704, 0.6666, 0.2704, 0.6665, 0.2704, 0.6666, 0.2705, 0.6667, 0.2705, 0.6667, 0.2705, 0.6666, 0.2705, 0.6668, 0.2706, 0.6668, 0.2705, 0.6668, 0.2705, 0.6668, 0.2706, 0.667, 0.2706, 0.667, 0.2705, 0.667, 0.2705, 0.667, 0.2706, 0.6671, 0.2705, 0.6671, 0.2705, 0.6671, 0.2705, 0.6671, 0.2705, 0.6673, 0.2704, 0.6672, 0.2704, 0.6672, 0.2704, 0.6673, 0.2704, 0.6673, 0.2703, 0.6672, 0.2702, 0.6672, 0.2702, 0.6673, 0.2703, 0.6673, 0.2701, 0.6672, 0.2701, 0.6672, 0.2701, 0.6673, 0.2701, 0.6673, 0.2699, 0.6672, 0.27, 0.6672, 0.27, 0.6673, 0.2699, 0.6671, 0.2698, 0.6671, 0.2699, 0.6671, 0.2699, 0.6671, 0.2698, 0.667, 0.2697, 0.667, 0.2698, 0.1184, 0.6335, 0.1182, 0.6333, 0.1181, 0.6335, 0.1184, 0.6335, 0.1184, 0.6335, 0.1182, 0.6332, 0.1182, 0.6333, 0.1184, 0.6335, 0.1184, 0.6334, 0.1184, 0.6332, 0.1182, 0.6332, 0.1184, 0.6335, 0.1185, 0.6334, 0.1185, 0.6332, 0.1184, 0.6332, 0.1184, 0.6334, 0.1185, 0.6335, 0.1186, 0.6332, 0.1185, 0.6332, 0.1185, 0.6334, 0.1185, 0.6335, 0.1187, 0.6333, 0.1186, 0.6332, 0.1185, 0.6335, 0.1185, 0.6335, 0.1188, 0.6335, 0.1187, 0.6333, 0.1185, 0.6335, 0.1185, 0.6336, 0.1188, 0.6336, 0.1188, 0.6335, 0.1185, 0.6335, 0.1185, 0.6336, 0.1187, 0.6337, 0.1188, 0.6336, 0.1185, 0.6336, 0.1185, 0.6336, 0.1186, 0.6338, 0.1187, 0.6337, 0.1185, 0.6336, 0.1185, 0.6336, 0.1185, 0.6339, 0.1186, 0.6338, 0.1185, 0.6336, 0.1184, 0.6336, 0.1184, 0.6339, 0.1185, 0.6339, 0.1185, 0.6336, 0.1184, 0.6336, 0.1182, 0.6338, 0.1184, 0.6339, 0.1184, 0.6336, 0.1184, 0.6336, 0.1182, 0.6337, 0.1182, 0.6338, 0.1184, 0.6336, 0.1184, 0.6336, 0.1181, 0.6336, 0.1182, 0.6337, 0.1184, 0.6336, 0.1184, 0.6335, 0.1181, 0.6335, 0.1181, 0.6336, 0.1184, 0.6336, 0.1175, 0.6334, 0.1176, 0.6332, 0.1174, 0.6332, 0.1175, 0.6334, 0.1175, 0.6334, 0.1174, 0.6332, 0.1173, 0.6332, 0.1174, 0.6335, 0.1174, 0.6335, 0.1173, 0.6332, 0.1172, 0.6333, 0.1174, 0.6335, 0.1174, 0.6335, 0.1172, 0.6333, 0.1171, 0.6335, 0.1174, 0.6335, 0.1174, 0.6335, 0.1171, 0.6335, 0.1171, 0.6336, 0.1174, 0.6336, 0.1174, 0.6336, 0.1171, 0.6336, 0.1172, 0.6337, 0.1174, 0.6336, 0.1174, 0.6336, 0.1172, 0.6337, 0.1173, 0.6338, 0.1174, 0.6336, 0.1174, 0.6336, 0.1173, 0.6338, 0.1174, 0.6339, 0.1175, 0.6336, 0.1175, 0.6336, 0.1174, 0.6339, 0.1176, 0.6339, 0.1175, 0.6336, 0.1175, 0.6336, 0.1176, 0.6339, 0.1177, 0.6338, 0.1175, 0.6336, 0.1175, 0.6336, 0.1177, 0.6338, 0.1178, 0.6337, 0.1176, 0.6336, 0.1176, 0.6336, 0.1178, 0.6337, 0.1178, 0.6336, 0.1176, 0.6336, 0.1176, 0.6336, 0.1178, 0.6336, 0.1178, 0.6335, 0.1176, 0.6335, 0.1176, 0.6335, 0.1178, 0.6335, 0.1178, 0.6333, 0.1176, 0.6335, 0.1176, 0.6335, 0.1178, 0.6333, 0.1177, 0.6332, 0.1175, 0.6335, 0.1175, 0.6335, 0.1177, 0.6332, 0.1176, 0.6332, 0.1175, 0.6334, 0.6736, 0.3037, 0.6737, 0.3037, 0.6738, 0.3058, 0.6737, 0.3058, 0.6756, 0.3058, 0.6756, 0.3058, 0.6756, 0.3037, 0.6756, 0.3037, 0.6755, 0.3058, 0.6754, 0.3058, 0.6755, 0.3037, 0.6756, 0.3037, 0.6754, 0.3058, 0.6754, 0.3058, 0.6755, 0.3037, 0.6755, 0.3037, 0.6739, 0.3058, 0.6738, 0.3058, 0.6738, 0.3037, 0.6739, 0.3037, 0.6736, 0.3037, 0.6736, 0.3037, 0.6737, 0.3058, 0.6737, 0.3058, 0.6737, 0.3058, 0.6738, 0.3058, 0.6738, 0.3061, 0.6738, 0.3061, 0.6756, 0.3037, 0.6756, 0.3037, 0.6756, 0.3033, 0.6756, 0.3033, 0.6756, 0.3037, 0.6755, 0.3037, 0.6755, 0.3033, 0.6756, 0.3033, 0.6755, 0.3037, 0.6755, 0.3037, 0.6755, 0.3033, 0.6755, 0.3033, 0.6739, 0.3037, 0.6738, 0.3037, 0.6738, 0.3033, 0.6738, 0.3033, 0.6737, 0.3058, 0.6737, 0.3058, 0.6738, 0.3061, 0.6737, 0.3061, 0.6737, 0.3037, 0.6736, 0.3037, 0.6736, 0.3035, 0.6737, 0.3035, 0.6756, 0.3058, 0.6756, 0.3058, 0.6756, 0.3059, 0.6756, 0.3059, 0.6754, 0.3058, 0.6755, 0.3058, 0.6755, 0.3059, 0.6754, 0.3059, 0.6754, 0.3058, 0.6754, 0.3058, 0.6754, 0.3059, 0.6754, 0.3059, 0.6738, 0.3058, 0.6739, 0.3058, 0.6738, 0.3059, 0.6738, 0.3059, 0.6736, 0.3037, 0.6736, 0.3037, 0.6736, 0.3035, 0.6736, 0.3035, 0.6737, 0.3035, 0.6736, 0.3035, 0.6736, 0.3034, 0.6737, 0.3034, 0.6756, 0.3059, 0.6756, 0.3059, 0.6756, 0.306, 0.6756, 0.306, 0.6754, 0.3059, 0.6755, 0.3059, 0.6755, 0.306, 0.6754, 0.306, 0.6754, 0.3059, 0.6754, 0.3059, 0.6754, 0.306, 0.6754, 0.306, 0.6738, 0.3059, 0.6738, 0.3059, 0.6738, 0.306, 0.6738, 0.306, 0.6736, 0.3035, 0.6736, 0.3035, 0.6736, 0.3034, 0.6736, 0.3034, 0.1206, 0.6308, 0.1205, 0.6308, 0.1206, 0.6308, 0.1206, 0.6308, 0.1225, 0.6334, 0.1225, 0.6334, 0.1225, 0.6335, 0.1225, 0.6335, 0.6754, 0.306, 0.6755, 0.306, 0.6755, 0.3061, 0.6755, 0.3061, 0.6754, 0.306, 0.6754, 0.306, 0.6755, 0.3061, 0.6754, 0.3061, 0.6738, 0.306, 0.6738, 0.306, 0.6738, 0.3061, 0.6738, 0.3061, 0.6736, 0.3034, 0.6736, 0.3034, 0.6737, 0.3033, 0.6737, 0.3034, 0.6737, 0.3034, 0.6737, 0.3034, 0.6738, 0.3034, 0.6738, 0.3034, 0.1194, 0.6337, 0.1194, 0.6337, 0.1194, 0.6336, 0.1194, 0.6336, 0.6755, 0.3061, 0.6755, 0.3061, 0.6756, 0.3061, 0.6756, 0.3061, 0.6754, 0.3061, 0.6755, 0.3061, 0.6756, 0.3061, 0.6756, 0.3061, 0.6695, 0.3063, 0.6695, 0.3063, 0.6695, 0.3062, 0.6695, 0.3062, 0.6737, 0.3034, 0.6737, 0.3033, 0.6738, 0.3033, 0.6738, 0.3034, 0.5575, 0.2867, 0.5575, 0.2867, 0.5575, 0.2861, 0.5575, 0.2861, 0.5643, 0.2861, 0.5644, 0.2861, 0.5644, 0.2867, 0.5643, 0.2867, 0.5576, 0.2858, 0.5577, 0.2858, 0.5577, 0.2864, 0.5576, 0.2864, 0.5577, 0.2858, 0.5577, 0.2858, 0.5577, 0.2864, 0.5577, 0.2864, 0.5645, 0.287, 0.5644, 0.287, 0.5644, 0.2863, 0.5645, 0.2863, 0.5576, 0.2867, 0.5575, 0.2867, 0.5575, 0.2861, 0.5576, 0.2861, 0.5575, 0.2861, 0.5575, 0.2861, 0.5574, 0.2861, 0.5575, 0.2861, 0.5643, 0.2867, 0.5644, 0.2867, 0.5644, 0.2867, 0.5643, 0.2867, 0.5576, 0.2864, 0.5577, 0.2864, 0.5577, 0.2865, 0.5576, 0.2865, 0.5577, 0.2864, 0.5577, 0.2864, 0.5577, 0.2865, 0.5577, 0.2865, 0.5645, 0.2863, 0.5644, 0.2863, 0.5644, 0.2863, 0.5645, 0.2863, 0.5576, 0.2861, 0.5575, 0.2861, 0.5575, 0.2861, 0.5576, 0.2861, 0.5575, 0.2861, 0.5574, 0.2861, 0.5574, 0.2858, 0.5575, 0.2858, 0.5643, 0.2867, 0.5644, 0.2867, 0.5644, 0.287, 0.5643, 0.287, 0.5576, 0.2865, 0.5577, 0.2865, 0.5577, 0.2867, 0.5576, 0.2867, 0.5577, 0.2865, 0.5577, 0.2865, 0.5577, 0.2867, 0.5577, 0.2867, 0.5645, 0.2863, 0.5644, 0.2863, 0.5644, 0.2861, 0.5645, 0.2861, 0.5576, 0.2861, 0.5575, 0.2861, 0.5575, 0.2858, 0.5576, 0.2858, 0.5602, 0.2858, 0.5601, 0.2858, 0.5601, 0.2858, 0.5602, 0.2858, 0.5601, 0.2858, 0.5601, 0.2857, 0.5601, 0.2857, 0.5601, 0.2858, 0.5601, 0.2857, 0.5602, 0.2857, 0.5602, 0.2857, 0.5601, 0.2857, 0.5602, 0.2857, 0.5602, 0.2857, 0.5602, 0.2857, 0.5602, 0.2857, 0.5602, 0.2857, 0.5602, 0.2858, 0.5602, 0.2858, 0.5602, 0.2857, 0.5602, 0.2858, 0.5602, 0.2858, 0.5602, 0.2858, 0.5602, 0.2858, 0.5639, 0.2866, 0.5639, 0.2866, 0.5639, 0.2863, 0.5639, 0.2863, 0.5606, 0.2864, 0.5607, 0.2864, 0.5607, 0.2867, 0.5606, 0.2867, 0.558, 0.2866, 0.5579, 0.2866, 0.5579, 0.2863, 0.558, 0.2863, 0.5579, 0.2866, 0.5579, 0.2866, 0.5579, 0.2863, 0.5579, 0.2863, 0.5607, 0.2867, 0.5607, 0.2867, 0.5607, 0.2864, 0.5607, 0.2864, 0.5639, 0.2866, 0.5639, 0.2866, 0.5639, 0.2863, 0.5639, 0.2863, 0.5601, 0.2857, 0.5601, 0.2858, 0.56, 0.2857, 0.56, 0.2857, 0.5601, 0.2857, 0.5601, 0.2857, 0.5599, 0.2858, 0.56, 0.2858, 0.56, 0.2858, 0.5599, 0.2858, 0.5609, 0.2864, 0.5609, 0.2865, 0.5609, 0.2865, 0.5609, 0.2864, 0.5617, 0.2864, 0.5617, 0.2865, 0.5618, 0.2865, 0.5618, 0.2864, 0.5608, 0.2864, 0.5608, 0.2865, 0.5608, 0.2865, 0.5608, 0.2864, 0.5608, 0.2864, 0.5608, 0.2865, 0.5608, 0.2865, 0.5608, 0.2864, 0.5618, 0.2864, 0.5618, 0.2865, 0.5618, 0.2865, 0.5618, 0.2864, 0.5608, 0.2864, 0.5608, 0.2865, 0.5609, 0.2865, 0.5609, 0.2864, 0.5617, 0.2864, 0.5617, 0.2864, 0.5617, 0.2864, 0.5617, 0.2864, 0.5617, 0.2864, 0.5617, 0.2864, 0.5616, 0.2864, 0.5616, 0.2864, 0.5617, 0.2864, 0.5617, 0.2864, 0.5617, 0.2864, 0.5617, 0.2864, 0.5617, 0.2864, 0.5617, 0.2864, 0.5617, 0.2864, 0.5617, 0.2864, 0.5616, 0.2864, 0.5616, 0.2864, 0.5616, 0.2864, 0.5616, 0.2864, 0.5616, 0.2864, 0.5616, 0.2864, 0.5616, 0.2864, 0.5616, 0.2864, 0.5616, 0.2864, 0.5616, 0.2864, 0.5616, 0.2864, 0.5616, 0.2864, 0.5616, 0.2864, 0.5616, 0.2864, 0.5616, 0.2864, 0.5616, 0.2865, 0.5616, 0.2865, 0.5616, 0.2864, 0.5603, 0.2858, 0.5603, 0.2857, 0.5603, 0.2857, 0.5603, 0.2858, 0.5616, 0.2864, 0.5616, 0.2865, 0.5616, 0.2865, 0.5616, 0.2864, 0.5616, 0.2864, 0.5616, 0.2865, 0.5616, 0.2865, 0.5616, 0.2864, 0.5603, 0.2857, 0.5603, 0.2857, 0.5603, 0.2857, 0.5603, 0.2857, 0.5615, 0.2864, 0.5615, 0.2865, 0.5616, 0.2865, 0.5616, 0.2864, 0.5608, 0.2864, 0.5608, 0.2865, 0.5607, 0.2865, 0.5607, 0.2864, 0.5599, 0.2857, 0.5599, 0.2858, 0.5599, 0.2858, 0.5599, 0.2857, 0.56, 0.2857, 0.5599, 0.2857, 0.5599, 0.2857, 0.56, 0.2857, 0.56, 0.2857, 0.56, 0.2857, 0.56, 0.2857, 0.56, 0.2857, 0.56, 0.2858, 0.56, 0.2857, 0.56, 0.2857, 0.56, 0.2858, 0.56, 0.2858, 0.56, 0.2858, 0.56, 0.2858, 0.56, 0.2858, 0.5606, 0.2864, 0.5606, 0.2865, 0.5606, 0.2865, 0.5605, 0.2865, 0.5605, 0.2864, 0.5606, 0.2864, 0.5604, 0.2857, 0.5604, 0.2858, 0.5603, 0.2858, 0.5603, 0.2857, 0.5603, 0.2857, 0.5603, 0.2858, 0.5602, 0.2858, 0.5602, 0.2857, 0.5603, 0.2857, 0.5603, 0.2857, 0.5602, 0.2857, 0.5602, 0.2857, 0.5605, 0.2857, 0.5605, 0.2858, 0.5604, 0.2858, 0.5604, 0.2857, 0.5608, 0.2865, 0.5608, 0.2865, 0.5607, 0.2865, 0.5607, 0.2865, 0.1169, 0.6323, 0.1169, 0.6321, 0.1169, 0.6321, 0.1169, 0.6323, 0.116, 0.6257, 0.1162, 0.6262, 0.1162, 0.6309, 0.116, 0.6309, 0.118, 0.6257, 0.1182, 0.6257, 0.1182, 0.6304, 0.118, 0.6309, 0.1231, 0.6333, 0.1231, 0.6339, 0.123, 0.6339, 0.123, 0.6333, 0.1228, 0.6333, 0.1228, 0.6336, 0.1228, 0.6336, 0.1228, 0.6333, 0.1228, 0.6342, 0.1228, 0.6336, 0.1228, 0.6336, 0.1228, 0.6342, 0.554, 0.2764, 0.554, 0.2718, 0.5538, 0.2718, 0.5538, 0.2764, 0.5533, 0.2717, 0.5578, 0.2717, 0.5578, 0.2715, 0.5533, 0.2715, 0.5542, 0.2763, 0.5542, 0.2717, 0.554, 0.2717, 0.554, 0.2763, 0.5586, 0.2662, 0.5631, 0.2662, 0.5631, 0.266, 0.5586, 0.266, 0.5631, 0.2662, 0.5631, 0.2662, 0.5632, 0.266, 0.5631, 0.266, 0.0, 0.0, 0.0, 0.0, 0.0, 0.0, 0.0, 0.0, 0.5631, 0.2662, 0.5632, 0.2663, 0.5634, 0.2662, 0.5632, 0.266, 0.5542, 0.2717, 0.5542, 0.2717, 0.554, 0.2717, 0.554, 0.2717, 0.5578, 0.2717, 0.558, 0.2716, 0.5579, 0.2714, 0.5578, 0.2715, 0.554, 0.2718, 0.554, 0.2717, 0.5538, 0.2717, 0.5538, 0.2718, 0.5632, 0.2663, 0.5633, 0.2671, 0.5635, 0.2671, 0.5634, 0.2662, 0.5534, 0.2717, 0.5534, 0.2717, 0.5536, 0.2717, 0.5536, 0.2717, 0.558, 0.2716, 0.5581, 0.2715, 0.5579, 0.2714, 0.5579, 0.2714, 0.564, 0.2717, 0.5641, 0.2716, 0.5639, 0.2715, 0.5638, 0.2717, 0.5633, 0.2671, 0.5634, 0.2685, 0.5636, 0.2685, 0.5635, 0.2671, 0.5534, 0.2717, 0.5532, 0.2726, 0.5534, 0.2726, 0.5536, 0.2717, 0.5581, 0.2715, 0.5582, 0.2706, 0.558, 0.2706, 0.5579, 0.2714, 0.5641, 0.2716, 0.5639, 0.2706, 0.5637, 0.2706, 0.5639, 0.2715, 0.5634, 0.2685, 0.5634, 0.2702, 0.5636, 0.2702, 0.5636, 0.2685, 0.5532, 0.2726, 0.5531, 0.274, 0.5533, 0.274, 0.5534, 0.2726, 0.5582, 0.2706, 0.5583, 0.2692, 0.5581, 0.2692, 0.558, 0.2706, 0.5639, 0.2706, 0.5638, 0.2692, 0.5636, 0.2691, 0.5637, 0.2706, 0.5634, 0.2702, 0.5634, 0.2715, 0.5636, 0.2715, 0.5636, 0.2702, 0.5531, 0.274, 0.5532, 0.2757, 0.5534, 0.2757, 0.5533, 0.274, 0.5583, 0.2692, 0.5584, 0.2675, 0.5581, 0.2675, 0.5581, 0.2692, 0.5638, 0.2692, 0.5639, 0.2675, 0.5637, 0.2675, 0.5636, 0.2691, 0.5532, 0.2757, 0.5534, 0.277, 0.5536, 0.2769, 0.5534, 0.2757, 0.5584, 0.2675, 0.5584, 0.2662, 0.5581, 0.2662, 0.5581, 0.2675, 0.5639, 0.2675, 0.564, 0.2663, 0.5638, 0.2662, 0.5637, 0.2675, 0.5622, 0.298, 0.5626, 0.2978, 0.5626, 0.2979, 0.5622, 0.298, 0.5626, 0.2978, 0.5629, 0.2975, 0.563, 0.2975, 0.5626, 0.2979, 0.5629, 0.2975, 0.563, 0.297, 0.5631, 0.297, 0.563, 0.2975, 0.563, 0.297, 0.5629, 0.2966, 0.563, 0.2966, 0.5631, 0.297, 0.5629, 0.2966, 0.5626, 0.2962, 0.5626, 0.2962, 0.563, 0.2966, 0.5626, 0.2962, 0.5622, 0.2961, 0.5622, 0.2961, 0.5626, 0.2962, 0.5613, 0.2961, 0.5613, 0.2961, 0.5617, 0.2962, 0.5617, 0.2962, 0.5617, 0.2962, 0.5617, 0.2962, 0.5621, 0.2966, 0.562, 0.2966, 0.562, 0.2966, 0.5621, 0.2966, 0.5622, 0.297, 0.5621, 0.297, 0.5621, 0.297, 0.5622, 0.297, 0.5621, 0.2975, 0.562, 0.2975, 0.562, 0.2975, 0.5621, 0.2975, 0.5617, 0.2979, 0.5617, 0.2978, 0.5617, 0.2978, 0.5617, 0.2979, 0.5613, 0.298, 0.5613, 0.298, 0.561, 0.2959, 0.5611, 0.2959, 0.5611, 0.2964, 0.561, 0.2964, 0.5612, 0.297, 0.5612, 0.297, 0.5612, 0.2975, 0.5612, 0.2975, 0.5612, 0.2964, 0.5613, 0.2964, 0.5613, 0.2968, 0.5612, 0.2968, 0.5612, 0.2967, 0.5612, 0.2967, 0.5612, 0.297, 0.5612, 0.297, 0.5612, 0.2968, 0.5613, 0.2968, 0.5613, 0.2972, 0.5612, 0.2972, 0.5612, 0.2962, 0.5612, 0.2962, 0.5612, 0.2967, 0.5612, 0.2967, 0.5612, 0.2972, 0.5613, 0.2972, 0.5613, 0.2977, 0.5612, 0.2977, 0.5612, 0.2977, 0.5613, 0.2977, 0.5613, 0.298, 0.5612, 0.298, 0.5611, 0.2975, 0.5612, 0.2975, 0.5612, 0.298, 0.5611, 0.298, 0.5612, 0.296, 0.5613, 0.296, 0.5613, 0.2964, 0.5612, 0.2964, 0.5611, 0.2972, 0.5612, 0.2972, 0.5612, 0.2975, 0.5611, 0.2975, 0.5612, 0.2975, 0.5612, 0.2975, 0.5612, 0.298, 0.5612, 0.298, 0.563, 0.296, 0.563, 0.296, 0.563, 0.2961, 0.563, 0.2961, 0.5611, 0.296, 0.5611, 0.296, 0.5612, 0.296, 0.5611, 0.296, 0.5611, 0.296, 0.5612, 0.296, 0.5612, 0.296, 0.5612, 0.296, 0.5612, 0.296, 0.5612, 0.296, 0.5612, 0.2961, 0.5612, 0.2961, 0.5612, 0.2961, 0.5612, 0.2961, 0.5612, 0.2961, 0.5612, 0.2961, 0.5612, 0.2961, 0.5612, 0.2961, 0.5612, 0.2962, 0.5611, 0.2961, 0.5611, 0.2961, 0.5612, 0.2962, 0.5611, 0.2962, 0.5611, 0.2962, 0.563, 0.296, 0.5631, 0.296, 0.5631, 0.296, 0.563, 0.2961, 0.5631, 0.296, 0.5631, 0.296, 0.5631, 0.296, 0.5631, 0.296, 0.5631, 0.296, 0.5631, 0.2959, 0.5631, 0.2959, 0.5631, 0.296, 0.5631, 0.2959, 0.563, 0.2959, 0.563, 0.2958, 0.5631, 0.2959, 0.563, 0.2959, 0.563, 0.2959, 0.563, 0.2958, 0.563, 0.2958, 0.561, 0.298, 0.561, 0.2964, 0.561, 0.2964, 0.561, 0.298, 0.561, 0.298, 0.561, 0.2964, 0.5611, 0.2964, 0.5611, 0.298, 0.5611, 0.298, 0.5611, 0.298, 0.5611, 0.2964, 0.5611, 0.2964, 0.563, 0.296, 0.563, 0.2961, 0.5629, 0.2961, 0.5629, 0.296, 0.5628, 0.2961, 0.5628, 0.296, 0.5628, 0.296, 0.5628, 0.2961, 0.563, 0.296, 0.563, 0.296, 0.5629, 0.296, 0.5629, 0.296, 0.563, 0.2959, 0.563, 0.296, 0.563, 0.296, 0.563, 0.2959, 0.5629, 0.296, 0.5629, 0.2961, 0.5629, 0.2961, 0.5629, 0.296, 0.563, 0.296, 0.563, 0.296, 0.563, 0.296, 0.563, 0.296, 0.5629, 0.296, 0.5629, 0.296, 0.5629, 0.296, 0.5629, 0.296, 0.563, 0.296, 0.563, 0.296, 0.563, 0.296, 0.563, 0.296, 0.563, 0.296, 0.563, 0.2961, 0.563, 0.2961, 0.563, 0.296, 0.5629, 0.296, 0.5629, 0.2961, 0.5629, 0.2961, 0.5629, 0.296, 0.5628, 0.2961, 0.5628, 0.296, 0.5629, 0.296, 0.5629, 0.2961, 0.5629, 0.296, 0.5629, 0.296, 0.5629, 0.296, 0.5629, 0.296, 0.5627, 0.2961, 0.5627, 0.296, 0.5628, 0.296, 0.5628, 0.2961, 0.561, 0.2972, 0.561, 0.2972, 0.561, 0.298, 0.561, 0.298, 0.5628, 0.296, 0.5628, 0.2961, 0.5628, 0.2961, 0.5628, 0.296, 0.5612, 0.297, 0.5611, 0.297, 0.5611, 0.2962, 0.5612, 0.2962, 0.5609, 0.298, 0.5609, 0.2972, 0.5609, 0.2972, 0.5609, 0.298, 0.561, 0.2972, 0.561, 0.298, 0.5609, 0.298, 0.5609, 0.2972, 0.5627, 0.2961, 0.5627, 0.296, 0.5627, 0.296, 0.5627, 0.2961, 0.5627, 0.296, 0.5627, 0.2961, 0.5627, 0.2961, 0.5627, 0.296, 0.5611, 0.298, 0.5611, 0.298, 0.5611, 0.2964, 0.5611, 0.2964, 0.5609, 0.2972, 0.5609, 0.2964, 0.5609, 0.2964, 0.5609, 0.2972, 0.5609, 0.2972, 0.5609, 0.2964, 0.561, 0.2964, 0.561, 0.2972, 0.561, 0.2972, 0.561, 0.2972, 0.561, 0.2964, 0.561, 0.2964, 0.5627, 0.2961, 0.5627, 0.296, 0.5627, 0.296, 0.5627, 0.2961, 0.5627, 0.296, 0.5627, 0.2961, 0.5627, 0.2961, 0.5627, 0.296, 0.561, 0.2972, 0.561, 0.2972, 0.561, 0.2964, 0.561, 0.2964])
me_circle_002.materials.append(mat_material)
me_circle_002.use_remesh_preserve_volume = False
me_circle_002.use_remesh_preserve_attributes = False
me_circle_002.use_mirror_vertex_groups = False
me_circle_002.update()

# ---- objects
ob_camera = bpy.data.objects.new('Camera', cam_camera)
ob_circle = bpy.data.objects.new('Circle', me_circle_002)

# ---- transforms, parenting, visibility, modifiers, constraints
ob_camera.location = (5.5, -2.5, 3.0)
ob_camera.rotation_euler = (1.134, 0.0, 1.571)
ob_camera.lineart.crease_threshold = 0.0
ob_circle.location = (-0.02632, -4.49, 0.1702)
ob_circle.rotation_euler = (1.571, -0.0, 0.0)
ob_circle.scale = (0.6399, 0.6399, 0.6399)
ob_circle.lineart.crease_threshold = 0.0
_m = ob_circle.modifiers.new('Decimate', 'DECIMATE')
_m.decimate_type = 'DISSOLVE'
_m.angle_limit = 0.05236
_m.invert_vertex_group = True
_m.delimit = {'NORMAL'}
_m = ob_circle.modifiers.new('Mirror', 'MIRROR')
_m.use_clip = True

# ---- collection membership
col_collection_1.objects.link(ob_camera)
col_collection_1.objects.link(ob_circle)

# ---- scene / render settings (as saved in the file)
scene.camera = ob_camera
scene.frame_start = 1; scene.frame_end = 250; scene.frame_set(0)
scene.render.engine = 'BLENDER_EEVEE_NEXT'
scene.render.image_settings.color_depth = '16'
scene.render.resolution_percentage = 50
scene.render.dither_intensity = 0.0
scene.render.film_transparent = True
scene.cycles.use_denoising = False
scene.cycles.samples = 10
scene.cycles.sampling_pattern = 'TABULATED_SOBOL'
scene.cycles.light_sampling_threshold = 0.0
scene.cycles.use_adaptive_sampling = False
scene.cycles.use_light_tree = False
scene.cycles.blur_glossy = 0.0
scene.cycles.pixel_filter_type = 'GAUSSIAN'
scene.cycles.sample_clamp_indirect = 0.0
scene.view_settings.view_transform = 'Standard'
bpy.context.view_layer.update()

# ---- added for rendering (the .blend has no usable light): sun
light_auto_sun = bpy.data.lights.new('AutoSun', 'SUN')
light_auto_sun.energy = 3.0
light_auto_sun.angle = 0.0523599
ob_auto_sun = bpy.data.objects.new('AutoSun', light_auto_sun)
scene.collection.objects.link(ob_auto_sun)
ob_auto_sun.rotation_euler = (0.872665, 0.174533, 0.523599)
bpy.context.view_layer.update()
